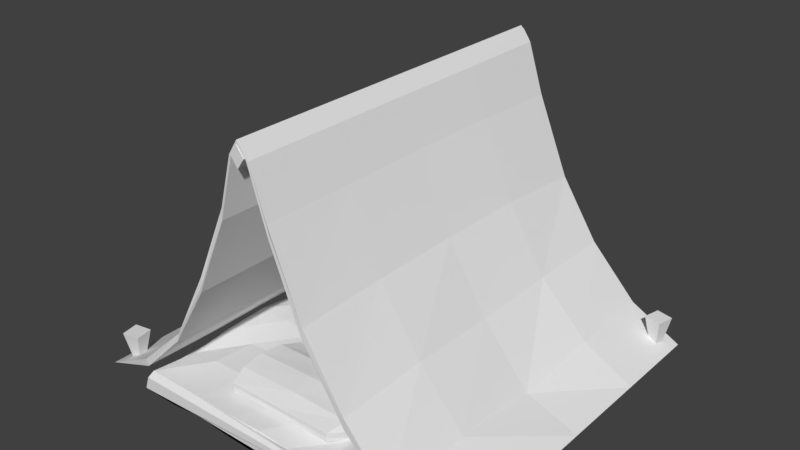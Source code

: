 # Source: prop_tent.blend  (saved by Blender 2.79.0; exported with 4.5.12 LTS)
import bpy
from mathutils import Matrix  # noqa: F401  (used for matrix-valued properties, if any)

bpy.ops.wm.read_factory_settings(use_empty=True)
scene = bpy.context.scene
scene.name = 'Scene'

# ---- collections
col_collection_1 = bpy.data.collections.new('Collection 1'); scene.collection.children.link(col_collection_1)

# ---- materials (node trees are filled in below, after node groups)
mat_tent = bpy.data.materials.new('tent')
mat_tent.alpha_threshold = 0.0
mat_tent.use_transparent_shadow = False
mat_tent.roughness = 0.5

# ---- material node trees

# ---- world
world_world = bpy.data.worlds.new('World'); scene.world = world_world
world_world.color = (0.05088, 0.05088, 0.05088)
world_world.use_sun_shadow = False
world_world.sun_shadow_jitter_overblur = 0.0
world_world.cycles.sampling_method = 'MANUAL'

# ---- meshes
me_cube_016 = bpy.data.meshes.new('Cube.016')
me_cube_016.from_pydata([(-21.37, -0.507, 2.242), (-21.38, -0.7712, 3.503), (-21.3, 52.28, 2.212), (-0.9418, -0.5369, 39.01), (-0.96, -0.5369, 39.75), (-0.9418, 52.45, 39.01), (-0.96, 52.45, 39.75), (-21.48, 26.06, 2.058), (-21.45, 25.98, 3.246), (-8.887, 52.38, 18.44), (-0.9418, 25.96, 39.01), (-0.96, 25.96, 39.75), (-8.799, -0.7741, 18.25), (-8.869, -0.5348, 20.27), (-8.896, 25.96, 20.29), (-8.855, 25.93, 18.29), (-8.922, -0.4292, 19.25), (-21.35, 12.58, 2.072), (-21.51, 39.25, 3.509), (-14.54, 52.55, 8.891), (-0.9418, 39.21, 39.01), (-0.96, 12.71, 39.75), (-4.319, -0.495, 29.09), (-21.19, 39.03, 2.169), (-21.39, 12.71, 3.456), (-21.53, 52.32, 3.245), (-4.319, 52.43, 29.09), (-0.9418, 12.71, 39.01), (-0.96, 39.21, 39.75), (-14.63, -0.5445, 8.883), (-8.764, 12.74, 20.13), (-8.711, 39.32, 20.34), (-4.269, 25.92, 30.95), (-14.63, 26.04, 10.95), (-8.867, 12.69, 18.27), (-9.042, 39.19, 18.27), (-14.61, 25.87, 8.796), (-4.283, 25.96, 29.02), (-14.5, -0.3329, 9.991), (-4.143, 52.29, 30.12), (-14.55, 52.38, 9.978), (-8.976, 52.34, 19.91), (-4.309, -0.4262, 30.68), (-4.193, 39.43, 28.98), (-14.69, 39.07, 9.058), (-14.61, 12.68, 8.871), (-14.76, 39.24, 10.92), (-4.291, 39.21, 31.02), (-4.264, 12.64, 30.88), (-14.59, 12.59, 10.77), (-4.062, 12.78, 29.16), (20.27, -0.5642, 2.305), (19.98, -0.4342, 3.396), (20.09, 52.5, 2.186), (20.17, 52.6, 3.429), (20.14, 26.03, 2.304), (7.684, 52.47, 18.32), (-0.9515, 52.45, 39.74), (-0.9515, -0.5369, 39.74), (7.487, -0.586, 18.35), (7.443, 25.96, 20.28), (7.583, 26.05, 18.51), (-0.9515, 25.96, 39.74), (7.599, 52.57, 19.33), (20.08, 12.54, 2.078), (20.32, 39.29, 3.549), (13.2, 52.41, 8.785), (3.008, -0.4352, 28.95), (20.12, 39.15, 2.262), (20.05, 12.69, 3.441), (2.97, 52.5, 29.03), (13.26, 52.44, 10.84), (13.33, -0.4639, 8.884), (2.988, -0.6147, 31.05), (7.527, 12.53, 20.23), (7.499, 39.14, 20.26), (2.875, 25.89, 31.11), (13.27, 26.0, 10.63), (7.462, 12.59, 18.35), (7.745, 39.12, 18.41), (13.26, 25.93, 8.883), (3.137, 26.01, 29.0), (2.98, -0.4034, 29.98), (7.575, -0.5441, 19.8), (-0.9515, 12.71, 39.74), (-0.9515, 39.21, 39.74), (13.24, 52.34, 9.795), (-28.94, 25.96, -0.4449), (-28.94, 52.45, -0.4449), (2.812, 39.15, 29.02), (13.32, 39.2, 8.847), (13.29, 12.74, 8.877), (13.27, 39.15, 10.82), (2.971, 39.2, 31.01), (2.957, 12.72, 31.03), (13.46, 12.71, 11.09), (3.035, 12.71, 29.1), (13.34, -0.495, 10.47), (2.918, 52.51, 30.58), (-28.94, -0.5369, -0.4449), (27.75, -0.5369, -0.4949), (27.75, 52.45, -0.4949), (27.75, 25.96, -0.4949), (27.75, 12.71, -0.4949), (27.75, 39.21, -0.4949), (-28.94, 12.71, -0.4449), (-28.94, 39.21, -0.4449), (0.2739, -0.5006, 37.7), (-1.973, 25.96, 37.7), (-2.017, 52.39, 37.7), (0.2699, 52.47, 37.7), (-2.326, 25.94, 37.7), (-2.189, 52.38, 37.7), (-2.316, 12.67, 37.7), (0.6925, -0.5745, 37.7), (-2.314, -0.4849, 37.7), (0.5632, -0.4773, 37.7), (0.6771, 12.71, 37.7), (-2.195, 52.38, 37.7), (-1.989, 52.44, 37.7), (0.6811, 39.2, 37.7), (-1.914, 12.74, 37.7), (-1.941, 39.28, 37.7), (-1.989, -0.5218, 37.7), (-2.309, -0.4849, 37.7), (-2.343, 39.21, 37.7), (0.4637, 52.47, 37.7), (0.3184, 25.98, 37.7), (0.2197, 39.19, 37.7), (0.6069, 52.48, 37.7), (0.2958, 12.71, 37.7), (0.6534, 25.93, 37.7), (25.39, 1.168, -0.758), (24.52, 0.3052, 4.24), (25.39, 2.01, -0.758), (24.52, 2.873, 4.24), (26.23, 1.168, -0.758), (27.09, 0.3052, 4.24), (26.23, 2.01, -0.758), (27.09, 2.873, 4.24), (24.96, 49.73, -0.758), (23.92, 49.1, 4.24), (25.16, 50.55, -0.758), (24.53, 51.59, 4.24), (25.78, 49.54, -0.758), (26.41, 48.49, 4.24), (25.98, 50.35, -0.758), (27.02, 50.99, 4.24), (-26.54, 49.34, -0.758), (-26.67, 48.13, 4.24), (-27.07, 49.99, -0.758), (-28.28, 50.12, 4.24), (-25.89, 49.87, -0.758), (-24.67, 49.74, 4.24), (-26.42, 50.52, -0.758), (-26.29, 51.74, 4.24), (-26.93, 1.44, -0.758), (-27.63, 0.4397, 4.24), (-27.08, 2.269, -0.758), (-28.08, 2.969, 4.24), (-26.1, 1.586, -0.758), (-25.1, 0.8859, 4.24), (-26.25, 2.415, -0.758), (-25.55, 3.415, 4.24), (-1.95, 28.06, 1.13), (-1.95, 28.06, 37.93), (-1.95, 30.06, 1.13), (-1.95, 30.06, 37.93), (0.05038, 28.06, 1.13), (0.05038, 28.06, 37.93), (0.05038, 30.06, 1.13), (0.05038, 30.06, 37.93), (-1.95, 29.06, 1.13), (-1.915, 28.09, 19.55), (-1.95, 29.06, 37.93), (-1.863, 29.83, 19.56), (-0.9496, 30.06, 1.13), (-0.9496, 30.06, 37.93), (0.1192, 29.89, 19.49), (0.05038, 29.06, 1.13), (0.05038, 29.06, 37.93), (-0.08123, 28.22, 19.52), (-0.9496, 28.06, 1.13), (-0.9496, 28.06, 37.93), (-0.9496, 29.06, 37.93), (-0.9496, 29.06, 1.13), (-1.064, 28.21, 19.45), (-0.1222, 29.0, 19.65), (-1.044, 30.16, 19.38), (-1.976, 29.08, 19.53), (-1.95, 28.56, 1.13), (-1.953, 27.97, 28.87), (-1.95, 29.56, 37.93), (-1.961, 30.1, 10.31), (-1.45, 30.06, 1.13), (-0.4496, 30.06, 37.93), (0.04722, 29.8, 10.3), (0.05038, 29.56, 1.13), (0.05038, 28.56, 37.93), (0.07284, 28.05, 10.31), (-0.4496, 28.06, 1.13), (-1.45, 28.06, 37.93), (-1.95, 29.56, 1.13), (-1.955, 28.06, 10.33), (-1.95, 28.56, 37.93), (-1.919, 30.03, 28.74), (-0.4496, 30.06, 1.13), (-1.45, 30.06, 37.93), (0.0428, 30.17, 28.69), (0.05038, 28.56, 1.13), (0.05038, 29.56, 37.93), (0.1105, 27.91, 28.59), (-1.45, 28.06, 1.13), (-0.4496, 28.06, 37.93), (-0.9496, 28.56, 37.93), (-0.9496, 29.56, 37.93), (-0.4496, 29.06, 37.93), (-1.45, 29.06, 37.93), (-0.9496, 28.56, 1.13), (-0.9496, 29.56, 1.13), (-1.45, 29.06, 1.13), (-0.4496, 29.06, 1.13), (-1.44, 27.88, 19.45), (-0.3667, 27.99, 19.56), (-1.051, 28.15, 10.38), (-1.038, 27.92, 28.75), (0.1518, 28.64, 19.56), (-0.1664, 29.61, 19.38), (-0.0006009, 29.09, 10.4), (0.1346, 29.05, 28.66), (-0.3079, 29.83, 19.56), (-1.461, 30.03, 19.56), (-0.9431, 30.05, 10.35), (-1.082, 29.93, 28.85), (-1.997, 29.55, 19.59), (-1.837, 28.52, 19.51), (-1.953, 29.05, 10.33), (-2.079, 28.96, 28.71), (-1.804, 28.59, 28.59), (-1.775, 28.67, 10.4), (-1.994, 29.52, 10.27), (-1.426, 30.15, 28.77), (-1.437, 30.03, 10.31), (-0.5744, 29.98, 10.28), (-0.004708, 29.47, 28.67), (0.05, 29.56, 10.33), (0.2511, 28.69, 10.44), (-0.4478, 28.06, 28.73), (-0.3787, 27.9, 10.17), (-1.307, 28.23, 10.36), (-0.4496, 29.56, 1.13), (-1.45, 29.56, 1.13), (-1.45, 28.56, 1.13), (-1.45, 29.56, 37.93), (-0.4496, 29.56, 37.93), (-0.4496, 28.56, 37.93), (-1.45, 28.56, 37.93), (-0.4496, 28.56, 1.13), (-1.311, 27.9, 28.83), (0.1623, 28.54, 28.82), (-0.5621, 30.17, 28.73), (-2.085, 29.51, 28.85), (-0.9612, -0.6204, 39.2), (-0.9612, 53.03, 39.2), (-1.971, -0.6204, 37.77), (-1.971, 53.03, 37.77), (0.06066, -0.6204, 37.79), (0.06066, 53.03, 37.79), (-0.9492, -0.6204, 36.37), (-0.9492, 53.03, 36.37), (-1.466, -0.6204, 38.49), (-0.9569, 26.23, 39.15), (-1.466, 53.03, 38.49), (-1.813, 26.24, 37.87), (-1.46, -0.6204, 37.07), (-1.46, 53.03, 37.07), (-0.8257, 26.13, 36.44), (-0.4443, -0.6204, 37.08), (-0.4443, 53.03, 37.08), (-0.08788, 26.18, 37.77), (-0.4503, -0.6204, 38.49), (-0.4503, 53.03, 38.49), (-0.9552, 53.03, 37.78), (-0.9552, -0.6204, 37.78), (-0.5847, 26.09, 38.47), (-0.5035, 26.38, 37.24), (-1.557, 25.99, 37.07), (-1.487, 26.21, 38.49), (-1.214, -0.6204, 38.84), (-0.9199, 39.81, 39.26), (-1.719, 53.03, 38.13), (-1.998, 12.77, 37.75), (-1.716, -0.6204, 37.42), (-1.205, 53.03, 36.72), (-0.8209, 12.75, 36.55), (-0.6968, -0.6204, 36.72), (-0.1918, 53.03, 37.44), (0.07889, 12.76, 37.78), (-0.1948, -0.6204, 38.14), (-0.7057, 53.03, 38.85), (-1.719, -0.6204, 38.13), (-0.9646, 12.78, 39.2), (-1.214, 53.03, 38.84), (-1.94, 39.62, 37.77), (-1.205, -0.6204, 36.72), (-1.716, 53.03, 37.42), (-1.009, 39.54, 36.3), (-0.1918, -0.6204, 37.44), (-0.6968, 53.03, 36.72), (0.1691, 39.41, 37.86), (-0.7057, -0.6204, 38.85), (-0.1948, 53.03, 38.14), (-0.7027, 53.03, 38.14), (-1.208, 53.03, 37.43), (-0.6998, 53.03, 37.43), (-1.211, 53.03, 38.13), (-0.7027, -0.6204, 38.14), (-1.208, -0.6204, 37.43), (-1.211, -0.6204, 38.13), (-0.6997, -0.6204, 37.43), (-0.6112, 26.08, 38.97), (-0.1147, 26.24, 38.14), (-0.546, 12.86, 38.5), (-0.4228, 39.64, 38.66), (-0.1785, 26.24, 37.31), (-0.8324, 25.98, 36.84), (-0.4834, 12.89, 37.1), (-0.3936, 39.51, 37.03), (-1.014, 26.25, 36.79), (-1.707, 26.24, 37.45), (-1.453, 12.81, 37.07), (-1.46, 39.78, 37.26), (-1.737, 26.29, 38.17), (-1.135, 26.17, 38.79), (-1.465, 12.8, 38.49), (-1.481, 39.59, 38.65), (-1.154, 39.4, 38.72), (-1.179, 12.89, 38.64), (-1.723, 12.7, 38.19), (-1.75, 39.67, 37.34), (-1.692, 12.76, 37.44), (-1.23, 12.72, 36.86), (-0.6803, 39.52, 36.83), (-0.697, 12.79, 36.72), (-0.1545, 12.95, 37.2), (-0.192, 39.61, 38.14), (-0.07719, 12.56, 38.21), (-0.7172, 12.83, 38.63), (-0.9522, -0.6204, 37.08), (-1.463, -0.6204, 37.78), (-0.9582, -0.6204, 38.49), (-1.463, 53.03, 37.78), (-0.9522, 53.03, 37.08), (-0.4473, 53.03, 37.79), (-0.9582, 53.03, 38.49), (-0.4473, -0.6204, 37.79), (-0.5539, 39.75, 38.86), (-0.1259, 39.74, 37.37), (-1.319, 39.6, 36.72), (-1.763, 39.78, 38.26), (-8.932, 2.984, 2.011), (-8.932, 2.984, 3.26), (-8.932, 15.13, 2.012), (-8.932, 15.13, 3.259), (7.174, 2.984, 2.011), (7.174, 2.984, 3.26), (7.174, 15.13, 2.012), (7.174, 15.13, 3.259), (-10.0, 9.054, 1.054), (-8.875, 3.035, 2.635), (-10.0, 9.054, 4.217), (-8.875, 15.07, 2.635), (-0.8787, 15.08, 2.038), (-0.8787, 15.08, 3.233), (7.118, 15.07, 2.635), (8.247, 9.054, 1.054), (8.247, 9.054, 4.217), (7.118, 3.035, 2.635), (-0.8787, 3.03, 2.037), (-0.8787, 3.03, 3.233), (-0.8787, 9.054, 4.5), (-0.8787, 9.054, 0.7705), (-0.8787, 3.127, 2.635), (8.89, 9.054, 2.635), (-0.8787, 14.98, 2.635), (-10.65, 9.054, 2.635), (-9.704, 5.622, 1.307), (-10.09, 5.631, 2.635), (8.33, 5.631, 2.635), (7.946, 5.622, 1.307), (7.946, 5.622, 3.964), (-0.8787, 5.641, 1.124), (-9.704, 5.622, 3.964), (-0.8787, 5.641, 4.147), (-10.1, 12.39, 2.635), (8.347, 12.39, 2.635), (7.955, 12.4, 3.972), (-9.713, 12.4, 3.972), (-9.713, 12.4, 1.299), (-0.8787, 12.38, 4.158), (-0.8787, 12.38, 1.113), (7.955, 12.4, 1.299), (-21.6, -1.13, -0.9892), (-20.97, -1.108, 0.923), (-21.37, 52.68, -0.9892), (-21.63, 52.94, 1.064), (19.51, -1.194, -0.9892), (19.51, -1.167, 0.8853), (19.46, 53.18, -0.9892), (19.31, 53.15, 0.8759), (-20.55, -0.405, 1.8), (-20.79, 52.14, 1.407), (18.38, -0.4959, 1.353), (18.4, 52.57, 1.296), (-20.83, 25.9, 1.127), (-0.8763, 52.52, 1.649), (18.68, 25.91, 1.875), (-0.9577, -0.3681, 1.778), (-0.8258, 25.87, 1.948), (-20.82, 39.07, 1.958), (8.913, 52.16, 1.447), (18.76, 12.62, 1.312), (-10.99, -0.4645, 1.795), (-20.56, 12.56, 1.822), (-11.07, 52.64, 1.695), (18.7, 39.27, 1.328), (8.876, -0.6679, 1.355), (-0.8875, 12.79, 1.75), (-0.8981, 39.14, 1.287), (8.886, 25.88, 1.216), (-10.82, 26.16, 1.201), (-11.01, 39.33, 1.782), (8.785, 39.12, 1.844), (8.615, 13.0, 1.332), (-11.03, 12.88, 1.307), (-20.89, 46.0, 1.805), (13.52, 52.43, 1.935), (18.69, 6.221, 1.916), (-15.61, -0.4207, 1.744), (-20.76, 19.43, 1.991), (-5.834, 52.37, 1.28), (18.71, 32.75, 1.381), (3.809, -0.3239, 1.3), (-0.871, 6.058, 1.98), (-0.8821, 32.73, 1.356), (13.72, 26.15, 1.421), (-6.064, 25.79, 1.76), (-20.86, 32.69, 1.75), (4.096, 52.44, 1.761), (18.57, 19.4, 1.309), (-5.909, -0.5687, 1.798), (-20.48, 6.229, 1.174), (-15.72, 52.45, 1.887), (18.74, 45.58, 1.635), (13.67, -0.5323, 1.322), (-1.125, 19.19, 1.124), (-0.7872, 45.67, 1.705), (3.873, 26.24, 1.388), (-16.01, 26.01, 1.827), (-10.78, 32.81, 1.38), (-10.71, 45.56, 1.756), (-5.837, 39.03, 1.795), (-15.57, 39.06, 1.851), (8.884, 32.48, 1.316), (8.626, 45.82, 1.428), (14.01, 39.23, 1.863), (3.88, 39.05, 1.982), (8.899, 6.145, 1.205), (9.082, 19.17, 1.763), (13.94, 12.67, 1.757), (3.839, 12.56, 1.329), (-10.8, 6.2, 1.96), (-10.8, 19.62, 1.337), (-5.887, 12.58, 1.115), (-15.87, 12.62, 1.366), (-15.91, 19.36, 1.896), (-5.659, 19.17, 1.729), (-5.887, 5.982, 1.774), (3.794, 19.38, 1.36), (13.7, 19.49, 1.728), (13.67, 6.17, 1.924), (4.026, 45.59, 1.875), (13.71, 45.51, 1.197), (13.74, 32.52, 1.242), (-15.84, 45.7, 1.348), (-5.765, 45.96, 1.912), (-6.073, 32.4, 1.301), (-15.5, 32.57, 1.709), (4.098, 32.51, 1.358), (4.074, 6.263, 1.928), (-15.69, 6.157, 2.0), (-21.59, 25.92, -0.9892), (-1.097, 53.17, -0.9892), (19.33, 26.03, -0.9892), (-1.043, -1.337, -0.9892), (-0.7924, 25.72, -0.9892), (-21.16, 12.56, -0.9892), (-10.9, 52.97, -0.9892), (19.47, 39.46, -0.9892), (9.03, -1.03, -0.9892), (-21.57, 39.52, -0.9892), (9.114, 52.71, -0.9892), (19.2, 12.16, -0.9892), (-11.2, -0.8264, -0.9892), (-0.7946, 12.63, -0.9892), (-1.107, 39.5, -0.9892), (-11.33, 25.97, -0.9892), (8.949, 25.83, -0.9892), (9.372, 39.38, -0.9892), (-11.02, 39.31, -0.9892), (-10.97, 12.27, -0.9892), (9.256, 12.53, -0.9892), (-21.06, 5.571, -0.9892), (-16.24, 52.87, -0.9892), (19.1, 45.98, -0.9892), (14.03, -1.21, -0.9892), (-21.03, 32.97, -0.9892), (4.06, 53.1, -0.9892), (18.98, 19.16, -0.9892), (-6.245, -1.173, -0.9892), (-0.9986, 5.801, -0.9892), (-0.9187, 32.76, -0.9892), (-16.28, 26.02, -0.9892), (4.194, 25.92, -0.9892), (-21.1, 19.42, -0.9892), (-5.99, 53.21, -0.9892), (19.33, 32.48, -0.9892), (4.07, -1.37, -0.9892), (-21.57, 46.07, -0.9892), (14.28, 52.94, -0.9892), (19.12, 5.677, -0.9892), (-15.92, -1.225, -0.9892), (-1.253, 19.29, -0.9892), (-1.16, 46.21, -0.9892), (-5.921, 26.09, -0.9892), (14.16, 25.94, -0.9892), (8.886, 32.63, -0.9892), (9.281, 45.98, -0.9892), (3.937, 39.19, -0.9892), (14.26, 39.47, -0.9892), (-10.84, 32.7, -0.9892), (-11.17, 46.26, -0.9892), (-16.15, 39.47, -0.9892), (-6.337, 39.29, -0.9892), (-11.25, 5.88, -0.9892), (-10.9, 19.11, -0.9892), (-16.1, 12.54, -0.9892), (-6.021, 12.38, -0.9892), (9.358, 5.776, -0.9892), (8.859, 19.32, -0.9892), (3.992, 12.58, -0.9892), (14.18, 12.6, -0.9892), (14.2, 19.27, -0.9892), (3.907, 19.12, -0.9892), (3.875, 5.761, -0.9892), (-5.821, 19.18, -0.9892), (-16.08, 19.03, -0.9892), (-16.03, 5.392, -0.9892), (-6.25, 46.27, -0.9892), (-16.02, 46.19, -0.9892), (-16.38, 32.73, -0.9892), (14.43, 46.29, -0.9892), (4.176, 46.2, -0.9892), (4.154, 32.92, -0.9892), (14.23, 32.61, -0.9892), (-6.116, 32.88, -0.9892), (-5.869, 5.885, -0.9892), (14.36, 5.636, -0.9892)], [], [(8, 18, 106, 87), (39, 118, 112), (84, 21, 4, 58), (38, 1, 0), (50, 121, 123, 22), (49, 24, 1, 38), (48, 30, 13, 42), (47, 31, 14, 32), (46, 18, 8, 33), (45, 34, 12, 29), (44, 35, 15, 36), (43, 122, 108, 37), (29, 38, 0), (22, 16, 12), (42, 13, 16), (85, 28, 11, 62), (26, 39, 109, 119), (19, 40, 9), (23, 7, 87, 106), (7, 17, 105, 87), (1, 24, 105, 99), (18, 25, 88, 106), (0, 1, 99), (2, 23, 106, 88), (25, 2, 88), (40, 41, 9), (2, 25, 40), (2, 40, 19), (9, 39, 26), (20, 85, 62, 10), (5, 57, 85, 20), (57, 6, 28, 85), (22, 42, 16), (3, 58, 124, 123), (58, 4, 115, 124), (12, 16, 38, 29), (35, 43, 37, 15), (9, 26, 43, 35), (26, 119, 122, 43), (23, 44, 36, 7), (2, 19, 44, 23), (19, 9, 35, 44), (17, 45, 29, 0), (7, 36, 45, 17), (36, 15, 34, 45), (31, 46, 33, 14), (41, 40, 46, 31), (40, 25, 18, 46), (28, 125, 111, 11), (6, 118, 125, 28), (39, 41, 31, 47), (21, 113, 115, 4), (11, 111, 113, 21), (32, 14, 30, 48), (30, 49, 38, 13), (14, 33, 49, 30), (33, 8, 24, 49), (34, 50, 22, 12), (15, 37, 50, 34), (37, 108, 121, 50), (16, 13, 38), (27, 84, 58, 3), (10, 62, 84, 27), (62, 11, 21, 84), (39, 112, 109), (9, 41, 39), (17, 0, 99, 105), (24, 8, 87, 105), (97, 52, 51), (96, 130, 107, 67), (95, 69, 52, 97), (94, 74, 83, 73), (93, 75, 60, 76), (92, 65, 55, 77), (91, 78, 59, 72), (90, 79, 61, 80), (89, 128, 127, 81), (67, 82, 59), (82, 73, 83), (70, 126, 110), (66, 86, 63, 56), (86, 71, 63), (69, 55, 102, 103), (55, 65, 104, 102), (68, 55, 102, 104), (54, 53, 101), (55, 64, 103, 102), (52, 69, 103, 100), (65, 54, 101, 104), (51, 52, 100), (53, 54, 71, 86), (53, 86, 66), (56, 63, 70), (82, 83, 59), (58, 114, 116), (3, 58, 116, 107), (79, 89, 81, 61), (56, 70, 89, 79), (70, 110, 128, 89), (68, 90, 80, 55), (53, 66, 90, 68), (66, 56, 79, 90), (64, 91, 72, 51), (55, 80, 91, 64), (80, 61, 78, 91), (75, 92, 77, 60), (63, 71, 92, 75), (71, 54, 65, 92), (85, 120, 131, 62), (57, 129, 120, 85), (98, 63, 75, 93), (84, 117, 114, 58), (62, 131, 117, 84), (76, 60, 74, 94), (74, 95, 97, 83), (60, 77, 95, 74), (77, 55, 69, 95), (78, 96, 67, 59), (61, 81, 96, 78), (81, 127, 130, 96), (72, 97, 51), (59, 83, 97, 72), (70, 98, 129, 126), (63, 98, 70), (53, 68, 104, 101), (64, 51, 100, 103), (116, 114, 73, 82), (121, 108, 10, 27), (128, 110, 5, 20), (107, 130, 27, 3), (115, 113, 48, 42), (122, 119, 5, 20), (131, 120, 93, 76), (110, 126, 57, 5), (112, 118, 6, 57), (108, 122, 20, 10), (113, 111, 32, 48), (124, 115, 42), (107, 116, 82, 67), (111, 125, 47, 32), (109, 112, 57, 5), (126, 129, 57), (123, 124, 42, 22), (120, 129, 98, 93), (114, 117, 94, 73), (127, 128, 20, 10), (123, 121, 27, 3), (130, 127, 10, 27), (125, 118, 39, 47), (117, 131, 76, 94), (119, 109, 5), (132, 133, 135, 134), (134, 135, 139, 138), (138, 139, 137, 136), (136, 137, 133, 132), (134, 138, 136, 132), (139, 135, 133, 137), (140, 141, 143, 142), (142, 143, 147, 146), (146, 147, 145, 144), (144, 145, 141, 140), (142, 146, 144, 140), (147, 143, 141, 145), (148, 149, 151, 150), (150, 151, 155, 154), (154, 155, 153, 152), (152, 153, 149, 148), (150, 154, 152, 148), (155, 151, 149, 153), (156, 157, 159, 158), (158, 159, 163, 162), (162, 163, 161, 160), (160, 161, 157, 156), (158, 162, 160, 156), (163, 159, 157, 161), (261, 192, 167, 205), (260, 195, 171, 208), (259, 198, 169, 211), (258, 201, 165, 191), (257, 209, 168, 200), (256, 204, 165, 201), (255, 214, 183, 213), (254, 215, 184, 216), (253, 192, 174, 217), (252, 218, 182, 212), (251, 219, 185, 220), (250, 197, 179, 221), (249, 222, 173, 203), (248, 223, 186, 224), (247, 213, 183, 225), (246, 226, 181, 199), (245, 227, 187, 228), (244, 210, 180, 229), (243, 230, 178, 196), (242, 231, 188, 232), (241, 207, 177, 233), (240, 234, 175, 193), (239, 235, 189, 236), (238, 204, 174, 237), (235, 238, 237, 189), (173, 191, 238, 235), (191, 165, 204, 238), (190, 239, 236, 172), (164, 203, 239, 190), (203, 173, 235, 239), (202, 240, 193, 166), (172, 236, 240, 202), (236, 189, 234, 240), (231, 241, 233, 188), (175, 205, 241, 231), (205, 167, 207, 241), (194, 242, 232, 176), (166, 193, 242, 194), (193, 175, 231, 242), (206, 243, 196, 170), (176, 232, 243, 206), (232, 188, 230, 243), (227, 244, 229, 187), (178, 208, 244, 227), (208, 171, 210, 244), (197, 245, 228, 179), (170, 196, 245, 197), (196, 178, 227, 245), (209, 246, 199, 168), (179, 228, 246, 209), (228, 187, 226, 246), (223, 247, 225, 186), (181, 211, 247, 223), (211, 169, 213, 247), (200, 248, 224, 182), (168, 199, 248, 200), (199, 181, 223, 248), (212, 249, 203, 164), (182, 224, 249, 212), (224, 186, 222, 249), (219, 250, 221, 185), (176, 206, 250, 219), (206, 170, 197, 250), (202, 251, 220, 172), (166, 194, 251, 202), (194, 176, 219, 251), (190, 252, 212, 164), (172, 220, 252, 190), (220, 185, 218, 252), (215, 253, 217, 184), (177, 207, 253, 215), (207, 167, 192, 253), (210, 254, 216, 180), (171, 195, 254, 210), (195, 177, 215, 254), (198, 255, 213, 169), (180, 216, 255, 198), (216, 184, 214, 255), (214, 256, 201, 183), (184, 217, 256, 214), (217, 174, 204, 256), (218, 257, 200, 182), (185, 221, 257, 218), (221, 179, 209, 257), (222, 258, 191, 173), (186, 225, 258, 222), (225, 183, 201, 258), (226, 259, 211, 181), (187, 229, 259, 226), (229, 180, 198, 259), (230, 260, 208, 178), (188, 233, 260, 230), (233, 177, 195, 260), (234, 261, 205, 175), (189, 237, 261, 234), (237, 174, 192, 261), (359, 290, 265, 303), (358, 293, 269, 306), (357, 296, 267, 309), (356, 299, 263, 289), (355, 307, 266, 298), (354, 302, 263, 299), (353, 312, 281, 311), (352, 313, 282, 314), (351, 290, 272, 315), (350, 316, 280, 310), (349, 317, 283, 318), (348, 295, 277, 319), (347, 320, 271, 301), (346, 321, 284, 322), (345, 311, 281, 323), (344, 324, 279, 297), (343, 325, 285, 326), (342, 308, 278, 327), (341, 328, 276, 294), (340, 329, 286, 330), (339, 305, 275, 331), (338, 332, 273, 291), (337, 333, 287, 334), (336, 302, 272, 335), (333, 336, 335, 287), (271, 289, 336, 333), (289, 263, 302, 336), (288, 337, 334, 270), (262, 301, 337, 288), (301, 271, 333, 337), (300, 338, 291, 264), (270, 334, 338, 300), (334, 287, 332, 338), (329, 339, 331, 286), (273, 303, 339, 329), (303, 265, 305, 339), (292, 340, 330, 274), (264, 291, 340, 292), (291, 273, 329, 340), (304, 341, 294, 268), (274, 330, 341, 304), (330, 286, 328, 341), (325, 342, 327, 285), (276, 306, 342, 325), (306, 269, 308, 342), (295, 343, 326, 277), (268, 294, 343, 295), (294, 276, 325, 343), (307, 344, 297, 266), (277, 326, 344, 307), (326, 285, 324, 344), (321, 345, 323, 284), (279, 309, 345, 321), (309, 267, 311, 345), (298, 346, 322, 280), (266, 297, 346, 298), (297, 279, 321, 346), (310, 347, 301, 262), (280, 322, 347, 310), (322, 284, 320, 347), (317, 348, 319, 283), (274, 304, 348, 317), (304, 268, 295, 348), (300, 349, 318, 270), (264, 292, 349, 300), (292, 274, 317, 349), (288, 350, 310, 262), (270, 318, 350, 288), (318, 283, 316, 350), (313, 351, 315, 282), (275, 305, 351, 313), (305, 265, 290, 351), (308, 352, 314, 278), (269, 293, 352, 308), (293, 275, 313, 352), (296, 353, 311, 267), (278, 314, 353, 296), (314, 282, 312, 353), (312, 354, 299, 281), (282, 315, 354, 312), (315, 272, 302, 354), (316, 355, 298, 280), (283, 319, 355, 316), (319, 277, 307, 355), (320, 356, 289, 271), (284, 323, 356, 320), (323, 281, 299, 356), (324, 357, 309, 279), (285, 327, 357, 324), (327, 278, 296, 357), (328, 358, 306, 276), (286, 331, 358, 328), (331, 275, 293, 358), (332, 359, 303, 273), (287, 335, 359, 332), (335, 272, 290, 359), (385, 370, 397, 394), (384, 373, 367, 374), (383, 376, 390, 388), (382, 379, 361, 369), (381, 375, 389, 391), (380, 370, 392, 393), (376, 380, 393, 390), (367, 373, 399, 396), (373, 363, 397, 399), (368, 381, 391, 386), (362, 372, 400, 398), (372, 366, 401, 400), (378, 382, 369, 360), (364, 377, 382, 378), (377, 365, 379, 382), (375, 383, 388, 389), (366, 374, 395, 401), (374, 367, 396, 395), (372, 384, 374, 366), (362, 371, 384, 372), (371, 363, 373, 384), (368, 385, 394, 398), (360, 369, 387, 386), (369, 361, 392, 387), (389, 388, 377, 364), (386, 387, 385, 368), (388, 390, 365, 377), (386, 391, 378, 360), (390, 393, 379, 365), (387, 392, 370, 385), (393, 392, 361, 379), (391, 389, 364, 378), (399, 397, 370, 380), (395, 396, 376, 383), (401, 395, 383, 375), (398, 400, 381, 368), (394, 397, 363, 371), (396, 399, 380, 376), (398, 394, 371, 362), (400, 401, 375, 381), (402, 403, 405, 404, 528, 500, 516, 491, 524, 496, 512), (404, 405, 409, 408, 529, 501, 517, 492, 525, 497, 513), (408, 409, 407, 406, 530, 502, 518, 493, 526, 498, 514), (406, 407, 403, 402, 531, 503, 519, 494, 527, 499, 515), (567, 530, 406, 515), (409, 405, 411, 452, 424, 440, 415, 448, 420, 436, 413), (490, 451, 410, 438), (407, 409, 413, 453, 425, 441, 416, 449, 421, 437, 412), (405, 403, 410, 451, 423, 439, 414, 447, 419, 435, 411), (403, 407, 412, 454, 426, 442, 417, 450, 422, 438, 410), (489, 443, 417, 442), (488, 444, 418, 457), (487, 447, 414, 458), (486, 459, 430, 446), (485, 460, 431, 461), (484, 435, 419, 462), (483, 463, 429, 445), (482, 464, 432, 465), (481, 456, 428, 466), (480, 467, 426, 454), (479, 468, 433, 469), (478, 455, 427, 470), (477, 471, 422, 450), (476, 472, 434, 473), (475, 439, 423, 474), (472, 475, 474, 434), (430, 458, 475, 472), (458, 414, 439, 475), (455, 476, 473, 427), (418, 446, 476, 455), (446, 430, 472, 476), (443, 477, 450, 417), (427, 473, 477, 443), (473, 434, 471, 477), (468, 478, 470, 433), (429, 457, 478, 468), (457, 418, 455, 478), (449, 479, 469, 421), (416, 445, 479, 449), (445, 429, 468, 479), (437, 480, 454, 412), (421, 469, 480, 437), (469, 433, 467, 480), (464, 481, 466, 432), (420, 448, 481, 464), (448, 415, 456, 481), (453, 482, 465, 425), (413, 436, 482, 453), (436, 420, 464, 482), (441, 483, 445, 416), (425, 465, 483, 441), (465, 432, 463, 483), (460, 484, 462, 431), (424, 452, 484, 460), (452, 411, 435, 484), (456, 485, 461, 428), (415, 440, 485, 456), (440, 424, 460, 485), (444, 486, 446, 418), (428, 461, 486, 444), (461, 431, 459, 486), (459, 487, 458, 430), (431, 462, 487, 459), (462, 419, 447, 487), (463, 488, 457, 429), (432, 466, 488, 463), (466, 428, 444, 488), (467, 489, 442, 426), (433, 470, 489, 467), (470, 427, 443, 489), (471, 490, 438, 422), (434, 474, 490, 471), (474, 423, 451, 490), (566, 520, 494, 519), (565, 521, 495, 534), (564, 526, 493, 535), (563, 536, 507, 523), (562, 537, 508, 538), (561, 514, 498, 539), (560, 540, 506, 522), (559, 541, 509, 542), (558, 533, 505, 543), (557, 544, 503, 531), (556, 545, 510, 546), (555, 532, 504, 547), (554, 548, 499, 527), (553, 549, 511, 550), (552, 518, 502, 551), (549, 552, 551, 511), (507, 535, 552, 549), (535, 493, 518, 552), (532, 553, 550, 504), (495, 523, 553, 532), (523, 507, 549, 553), (520, 554, 527, 494), (504, 550, 554, 520), (550, 511, 548, 554), (545, 555, 547, 510), (506, 534, 555, 545), (534, 495, 532, 555), (524, 556, 546, 496), (491, 522, 556, 524), (522, 506, 545, 556), (512, 557, 531, 402), (496, 546, 557, 512), (546, 510, 544, 557), (541, 558, 543, 509), (497, 525, 558, 541), (525, 492, 533, 558), (528, 559, 542, 500), (404, 513, 559, 528), (513, 497, 541, 559), (516, 560, 522, 491), (500, 542, 560, 516), (542, 509, 540, 560), (537, 561, 539, 508), (501, 529, 561, 537), (529, 408, 514, 561), (533, 562, 538, 505), (492, 517, 562, 533), (517, 501, 537, 562), (521, 563, 523, 495), (505, 538, 563, 521), (538, 508, 536, 563), (536, 564, 535, 507), (508, 539, 564, 536), (539, 498, 526, 564), (540, 565, 534, 506), (509, 543, 565, 540), (543, 505, 521, 565), (544, 566, 519, 503), (510, 547, 566, 544), (547, 504, 520, 566), (548, 567, 515, 499), (511, 551, 567, 548), (551, 502, 530, 567)])
_uv = me_cube_016.uv_layers.new(name='UVMap')
_uv.uv.foreach_set('vector', [0.2823, 0.8858, 0.2828, 0.9392, 0.2523, 0.9391, 0.2523, 0.8857, 0.6256, 0.9364, 0.6333, 0.9624, 0.632, 0.9607, 0.4392, 0.7243, 0.4428, 0.7243, 0.4428, 0.7777, 0.4392, 0.7777, 0.6333, 0.7019, 0.6414, 0.739, 0.6387, 0.7432, 0.5816, 0.9388, 0.6022, 0.939, 0.6019, 0.9924, 0.5806, 0.9923, 0.3206, 0.8318, 0.283, 0.8323, 0.2831, 0.7779, 0.3188, 0.7797, 0.4015, 0.8319, 0.361, 0.8324, 0.3611, 0.7789, 0.4008, 0.7793, 0.4018, 0.9391, 0.3617, 0.9395, 0.3611, 0.8857, 0.4016, 0.8855, 0.3205, 0.9392, 0.2828, 0.9392, 0.2823, 0.8858, 0.321, 0.886, 0.5073, 0.9392, 0.5444, 0.9391, 0.5446, 0.9934, 0.5072, 0.9925, 0.5074, 0.8328, 0.5439, 0.8323, 0.5445, 0.8857, 0.5071, 0.886, 0.5808, 0.8314, 0.6021, 0.832, 0.6019, 0.8857, 0.5806, 0.8857, 0.6314, 0.7059, 0.6333, 0.7019, 0.6387, 0.7432, 0.6413, 0.6151, 0.6352, 0.6584, 0.6327, 0.6615, 0.6446, 0.6097, 0.6371, 0.6548, 0.6352, 0.6584, 0.4392, 0.6175, 0.4428, 0.6175, 0.4428, 0.6709, 0.4392, 0.6709, 0.624, 0.9325, 0.6256, 0.9364, 0.6316, 0.9612, 0.6313, 0.961, 0.6139, 0.8419, 0.6162, 0.8456, 0.6161, 0.8866, 0.4728, 0.8329, 0.4716, 0.8852, 0.4428, 0.8856, 0.4428, 0.8322, 0.4716, 0.8852, 0.4721, 0.9396, 0.4428, 0.939, 0.4428, 0.8856, 0.2831, 0.7779, 0.283, 0.8323, 0.2523, 0.8323, 0.2523, 0.7788, 0.2828, 0.9392, 0.282, 0.9919, 0.2523, 0.9925, 0.2523, 0.9391, 0.6387, 0.7432, 0.6414, 0.739, 0.6569, 0.7692, 0.4725, 0.7795, 0.4728, 0.8329, 0.4428, 0.8322, 0.4428, 0.7788, 0.624, 0.8074, 0.6212, 0.8044, 0.6396, 0.7784, 0.6162, 0.8456, 0.6195, 0.8913, 0.6161, 0.8866, 0.6212, 0.8044, 0.624, 0.8074, 0.6162, 0.8456, 0.6212, 0.8044, 0.6162, 0.8456, 0.6139, 0.8419, 0.6161, 0.8866, 0.6256, 0.9364, 0.624, 0.9325, 0.4359, 0.6175, 0.4392, 0.6175, 0.4392, 0.6709, 0.4359, 0.6709, 0.4359, 0.5641, 0.4392, 0.5641, 0.4392, 0.6175, 0.4359, 0.6175, 0.4392, 0.5641, 0.4428, 0.5641, 0.4428, 0.6175, 0.4392, 0.6175, 0.6413, 0.6151, 0.6446, 0.6097, 0.6352, 0.6584, 0.6527, 0.5706, 0.6544, 0.567, 0.6498, 0.5871, 0.6486, 0.5866, 0.6544, 0.567, 0.6569, 0.5639, 0.6511, 0.5854, 0.6498, 0.5871, 0.6327, 0.6615, 0.6352, 0.6584, 0.6333, 0.7019, 0.6314, 0.7059, 0.5439, 0.8323, 0.5808, 0.8314, 0.5806, 0.8857, 0.5445, 0.8857, 0.5447, 0.7791, 0.5806, 0.779, 0.5808, 0.8314, 0.5439, 0.8323, 0.5806, 0.779, 0.6019, 0.7789, 0.6021, 0.832, 0.5808, 0.8314, 0.4728, 0.8329, 0.5074, 0.8328, 0.5071, 0.886, 0.4716, 0.8852, 0.4725, 0.7795, 0.5075, 0.7784, 0.5074, 0.8328, 0.4728, 0.8329, 0.5075, 0.7784, 0.5447, 0.7791, 0.5439, 0.8323, 0.5074, 0.8328, 0.4721, 0.9396, 0.5073, 0.9392, 0.5072, 0.9925, 0.4724, 0.9923, 0.4716, 0.8852, 0.5071, 0.886, 0.5073, 0.9392, 0.4721, 0.9396, 0.5071, 0.886, 0.5445, 0.8857, 0.5444, 0.9391, 0.5073, 0.9392, 0.3617, 0.9395, 0.3205, 0.9392, 0.321, 0.886, 0.3611, 0.8857, 0.3598, 0.992, 0.3186, 0.9922, 0.3205, 0.9392, 0.3617, 0.9395, 0.3186, 0.9922, 0.282, 0.9919, 0.2828, 0.9392, 0.3205, 0.9392, 0.4402, 0.939, 0.4217, 0.939, 0.4217, 0.8856, 0.4402, 0.8856, 0.4402, 0.9924, 0.422, 0.9921, 0.4217, 0.939, 0.4402, 0.939, 0.3998, 0.9918, 0.3598, 0.992, 0.3617, 0.9395, 0.4018, 0.9391, 0.4402, 0.8322, 0.4217, 0.8321, 0.4217, 0.779, 0.4402, 0.7788, 0.4402, 0.8856, 0.4217, 0.8856, 0.4217, 0.8321, 0.4402, 0.8322, 0.4016, 0.8855, 0.3611, 0.8857, 0.361, 0.8324, 0.4015, 0.8319, 0.361, 0.8324, 0.3206, 0.8318, 0.3188, 0.7797, 0.3611, 0.7789, 0.3611, 0.8857, 0.321, 0.886, 0.3206, 0.8318, 0.361, 0.8324, 0.321, 0.886, 0.2823, 0.8858, 0.283, 0.8323, 0.3206, 0.8318, 0.5444, 0.9391, 0.5816, 0.9388, 0.5806, 0.9923, 0.5446, 0.9934, 0.5445, 0.8857, 0.5806, 0.8857, 0.5816, 0.9388, 0.5444, 0.9391, 0.5806, 0.8857, 0.6019, 0.8857, 0.6022, 0.939, 0.5816, 0.9388, 0.6352, 0.6584, 0.6371, 0.6548, 0.6333, 0.7019, 0.4359, 0.7243, 0.4392, 0.7243, 0.4392, 0.7777, 0.4359, 0.7777, 0.4359, 0.6709, 0.4392, 0.6709, 0.4392, 0.7243, 0.4359, 0.7243, 0.4392, 0.6709, 0.4428, 0.6709, 0.4428, 0.7243, 0.4392, 0.7243, 0.6256, 0.9364, 0.632, 0.9607, 0.6316, 0.9612, 0.6161, 0.8866, 0.6195, 0.8913, 0.6256, 0.9364, 0.4721, 0.9396, 0.4724, 0.9923, 0.4428, 0.9924, 0.4428, 0.939, 0.283, 0.8323, 0.2823, 0.8858, 0.2523, 0.8857, 0.2523, 0.8323, 0.6603, 0.697, 0.6659, 0.7356, 0.6645, 0.7398, 0.3929, 0.7243, 0.4204, 0.7243, 0.4204, 0.7776, 0.3924, 0.7773, 0.5071, 0.6176, 0.4699, 0.6175, 0.4698, 0.5646, 0.5053, 0.5644, 0.5922, 0.6176, 0.5482, 0.6169, 0.5467, 0.5642, 0.5922, 0.5639, 0.5921, 0.7244, 0.5483, 0.7242, 0.5485, 0.671, 0.5926, 0.6707, 0.5066, 0.7242, 0.4697, 0.7248, 0.4659, 0.6713, 0.506, 0.6712, 0.3073, 0.7242, 0.349, 0.7248, 0.349, 0.7779, 0.3073, 0.7774, 0.3072, 0.6175, 0.3488, 0.6179, 0.3494, 0.6705, 0.3074, 0.671, 0.3929, 0.6177, 0.4205, 0.6176, 0.4203, 0.6708, 0.3924, 0.6707, 0.6675, 0.612, 0.6696, 0.6085, 0.6588, 0.6574, 0.6696, 0.6085, 0.6719, 0.6049, 0.6622, 0.6528, 0.6509, 0.9331, 0.6591, 0.9609, 0.6584, 0.9617, 0.6396, 0.8424, 0.6418, 0.8457, 0.6446, 0.8902, 0.6427, 0.8867, 0.6418, 0.8457, 0.6441, 0.8491, 0.6446, 0.8902, 0.4699, 0.6175, 0.4659, 0.6713, 0.4428, 0.671, 0.4428, 0.6176, 0.4659, 0.6713, 0.4697, 0.7248, 0.4428, 0.7244, 0.4428, 0.671, 0.2738, 0.6177, 0.2739, 0.6706, 0.2523, 0.6709, 0.2523, 0.6175, 0.6499, 0.8087, 0.647, 0.8048, 0.6651, 0.7784, 0.2739, 0.6706, 0.2733, 0.725, 0.2523, 0.7243, 0.2523, 0.6709, 0.4698, 0.5646, 0.4699, 0.6175, 0.4428, 0.6176, 0.4428, 0.5642, 0.4697, 0.7248, 0.4696, 0.7784, 0.4428, 0.7778, 0.4428, 0.7244, 0.6645, 0.7398, 0.6659, 0.7356, 0.6818, 0.7662, 0.647, 0.8048, 0.6499, 0.8087, 0.6441, 0.8491, 0.6418, 0.8457, 0.647, 0.8048, 0.6418, 0.8457, 0.6396, 0.8424, 0.6427, 0.8867, 0.6446, 0.8902, 0.6509, 0.9331, 0.6696, 0.6085, 0.6622, 0.6528, 0.6588, 0.6574, 0.6818, 0.5639, 0.677, 0.5837, 0.6763, 0.5838, 0.6793, 0.567, 0.6818, 0.5639, 0.6763, 0.5838, 0.6751, 0.583, 0.3488, 0.6179, 0.3929, 0.6177, 0.3924, 0.6707, 0.3494, 0.6705, 0.3486, 0.564, 0.3927, 0.5639, 0.3929, 0.6177, 0.3488, 0.6179, 0.3927, 0.5639, 0.4204, 0.564, 0.4205, 0.6176, 0.3929, 0.6177, 0.2738, 0.6177, 0.3072, 0.6175, 0.3074, 0.671, 0.2739, 0.6706, 0.2736, 0.5639, 0.3072, 0.5643, 0.3072, 0.6175, 0.2738, 0.6177, 0.3072, 0.5643, 0.3486, 0.564, 0.3488, 0.6179, 0.3072, 0.6175, 0.2733, 0.725, 0.3073, 0.7242, 0.3073, 0.7774, 0.2737, 0.7778, 0.2739, 0.6706, 0.3074, 0.671, 0.3073, 0.7242, 0.2733, 0.725, 0.3074, 0.671, 0.3494, 0.6705, 0.349, 0.7248, 0.3073, 0.7242, 0.5483, 0.7242, 0.5066, 0.7242, 0.506, 0.6712, 0.5485, 0.671, 0.5451, 0.7783, 0.5067, 0.7778, 0.5066, 0.7242, 0.5483, 0.7242, 0.5067, 0.7778, 0.4696, 0.7784, 0.4697, 0.7248, 0.5066, 0.7242, 0.6314, 0.7244, 0.6125, 0.7244, 0.6126, 0.6709, 0.6314, 0.671, 0.6314, 0.7778, 0.6125, 0.7779, 0.6125, 0.7244, 0.6314, 0.7244, 0.5908, 0.778, 0.5451, 0.7783, 0.5483, 0.7242, 0.5921, 0.7244, 0.6314, 0.6176, 0.6125, 0.6176, 0.6125, 0.5641, 0.6314, 0.5642, 0.6314, 0.671, 0.6126, 0.6709, 0.6125, 0.6176, 0.6314, 0.6176, 0.5926, 0.6707, 0.5485, 0.671, 0.5482, 0.6169, 0.5922, 0.6176, 0.5482, 0.6169, 0.5071, 0.6176, 0.5053, 0.5644, 0.5467, 0.5642, 0.5485, 0.671, 0.506, 0.6712, 0.5071, 0.6176, 0.5482, 0.6169, 0.506, 0.6712, 0.4659, 0.6713, 0.4699, 0.6175, 0.5071, 0.6176, 0.349, 0.7248, 0.3929, 0.7243, 0.3924, 0.7773, 0.349, 0.7779, 0.3494, 0.6705, 0.3924, 0.6707, 0.3929, 0.7243, 0.349, 0.7248, 0.3924, 0.6707, 0.4203, 0.6708, 0.4204, 0.7243, 0.3929, 0.7243, 0.6569, 0.7022, 0.6603, 0.697, 0.6645, 0.7398, 0.6588, 0.6574, 0.6622, 0.6528, 0.6603, 0.697, 0.6569, 0.7022, 0.6509, 0.9331, 0.654, 0.9383, 0.6599, 0.961, 0.6591, 0.9609, 0.6446, 0.8902, 0.654, 0.9383, 0.6509, 0.9331, 0.2736, 0.5639, 0.2738, 0.6177, 0.2523, 0.6175, 0.2523, 0.5641, 0.2733, 0.725, 0.2737, 0.7778, 0.2523, 0.7777, 0.2523, 0.7243, 0.6763, 0.5838, 0.677, 0.5837, 0.6719, 0.6049, 0.6696, 0.6085, 0.6022, 0.939, 0.6019, 0.8857, 0.6139, 0.8857, 0.6139, 0.9391, 0.4205, 0.6176, 0.4204, 0.564, 0.4359, 0.5641, 0.4359, 0.6175, 0.4204, 0.7776, 0.4204, 0.7243, 0.4359, 0.7243, 0.4359, 0.7777, 0.4217, 0.779, 0.4217, 0.8321, 0.4015, 0.8319, 0.4008, 0.7793, 0.6021, 0.832, 0.6019, 0.7789, 0.6139, 0.7789, 0.6139, 0.8323, 0.6126, 0.6709, 0.6125, 0.7244, 0.5921, 0.7244, 0.5926, 0.6707, 0.6584, 0.9617, 0.6591, 0.9609, 0.6651, 0.9808, 0.6626, 0.9777, 0.632, 0.9607, 0.6333, 0.9624, 0.6396, 0.9837, 0.6371, 0.9806, 0.6019, 0.8857, 0.6021, 0.832, 0.6139, 0.8323, 0.6139, 0.8857, 0.4217, 0.8321, 0.4217, 0.8856, 0.4016, 0.8855, 0.4015, 0.8319, 0.6498, 0.5871, 0.6511, 0.5854, 0.6446, 0.6097, 0.6751, 0.583, 0.6763, 0.5838, 0.6696, 0.6085, 0.6675, 0.612, 0.4217, 0.8856, 0.4217, 0.939, 0.4018, 0.9391, 0.4016, 0.8855, 0.6316, 0.9612, 0.632, 0.9607, 0.6371, 0.9806, 0.6354, 0.977, 0.6591, 0.9609, 0.6599, 0.961, 0.6651, 0.9808, 0.6486, 0.5866, 0.6498, 0.5871, 0.6446, 0.6097, 0.6413, 0.6151, 0.6125, 0.7244, 0.6125, 0.7779, 0.5908, 0.778, 0.5921, 0.7244, 0.6125, 0.5641, 0.6125, 0.6176, 0.5922, 0.6176, 0.5922, 0.5639, 0.4203, 0.6708, 0.4205, 0.6176, 0.4359, 0.6175, 0.4359, 0.6709, 0.6019, 0.9924, 0.6022, 0.939, 0.6139, 0.9391, 0.6139, 0.9925, 0.4204, 0.7243, 0.4203, 0.6708, 0.4359, 0.6709, 0.4359, 0.7243, 0.4217, 0.939, 0.422, 0.9921, 0.3998, 0.9918, 0.4018, 0.9391, 0.6125, 0.6176, 0.6126, 0.6709, 0.5926, 0.6707, 0.5922, 0.6176, 0.6313, 0.961, 0.6316, 0.9612, 0.6354, 0.977, 0.08343, 0.3491, 0.121, 0.6797, 0.01032, 0.6797, 0.04714, 0.3491, 0.1921, 0.006201, 0.2261, 0.3367, 0.1259, 0.3367, 0.1593, 0.006201, 0.1944, 0.3507, 0.232, 0.6812, 0.1213, 0.6812, 0.1581, 0.3507, 0.1941, 0.3491, 0.2317, 0.6797, 0.121, 0.6797, 0.1578, 0.3491, 0.1161, 0.919, 0.1161, 0.8641, 0.1641, 0.8641, 0.1641, 0.919, 0.1797, 0.9386, 0.2324, 0.9389, 0.2321, 0.985, 0.1794, 0.9847, 0.1927, 0.3491, 0.2296, 0.6796, 0.1257, 0.6796, 0.1586, 0.3491, 0.08882, 0.3491, 0.1257, 0.6796, 0.02187, 0.6796, 0.05478, 0.3491, 0.09037, 0.004651, 0.1238, 0.3351, 0.02977, 0.3351, 0.05956, 0.004651, 0.1844, 0.004651, 0.2177, 0.3351, 0.1238, 0.3351, 0.1535, 0.004651, 0.02015, 0.8641, 0.06812, 0.8641, 0.06812, 0.919, 0.02015, 0.919, 0.1271, 0.9383, 0.1797, 0.9386, 0.1794, 0.9847, 0.1268, 0.9844, 0.08663, 0.3464, 0.1151, 0.6767, 0.01799, 0.6767, 0.05479, 0.3464, 0.09392, 0.351, 0.1224, 0.6813, 0.02528, 0.6813, 0.06208, 0.351, 0.1911, 0.351, 0.2195, 0.6813, 0.1224, 0.6813, 0.1592, 0.351, 0.1972, 0.3463, 0.2257, 0.6766, 0.1286, 0.6766, 0.1654, 0.3463, 0.1832, 0.9144, 0.1832, 0.8595, 0.2311, 0.8595, 0.2311, 0.9144, 0.02175, 0.9378, 0.0744, 0.938, 0.07415, 0.9841, 0.0215, 0.9838, 0.1548, 0.3367, 0.1208, 0.006201, 0.2221, 0.006201, 0.188, 0.3367, 0.05356, 0.3367, 0.01957, 0.006201, 0.1208, 0.006201, 0.08676, 0.3367, 0.08376, 0.3507, 0.1213, 0.6812, 0.009424, 0.6812, 0.04708, 0.3507, 0.09196, 0.006201, 0.1259, 0.3367, 0.02468, 0.3367, 0.05876, 0.006201, 0.1161, 0.8641, 0.1161, 0.919, 0.06812, 0.919, 0.06812, 0.8641, 0.1271, 0.9383, 0.1268, 0.9844, 0.07415, 0.9841, 0.0744, 0.938, 0.1632, 0.2002, 0.1605, 0.368, 0.1321, 0.368, 0.1337, 0.2005, 0.0412, 0.7472, 0.03619, 0.9937, 0.01325, 0.9937, 0.01345, 0.7461, 0.09697, 0.1944, 0.1034, 0.03133, 0.1318, 0.03153, 0.133, 0.1979, 0.006215, 0.2523, 0.01243, 0.008575, 0.03536, 0.008575, 0.0356, 0.2513, 0.1034, 0.3736, 0.1034, 0.3664, 0.1318, 0.3664, 0.1319, 0.3736, 0.1043, 0.009665, 0.1046, 0.002443, 0.133, 0.002646, 0.1327, 0.009867, 0.1037, 0.02411, 0.104, 0.01689, 0.1324, 0.01709, 0.1321, 0.02431, 0.04678, 0.0237, 0.04708, 0.01648, 0.07553, 0.01668, 0.07523, 0.02391, 0.04739, 0.00926, 0.04769, 0.002038, 0.07614, 0.002241, 0.07584, 0.009462, 0.1035, 0.3879, 0.1035, 0.3808, 0.1319, 0.3807, 0.132, 0.3879, 0.04664, 0.388, 0.04658, 0.3808, 0.07504, 0.3808, 0.07509, 0.388, 0.04653, 0.3736, 0.04648, 0.3665, 0.07493, 0.3664, 0.07499, 0.3736, 0.005743, 0.7466, 0.01217, 0.5034, 0.03373, 0.5006, 0.0356, 0.7475, 0.1274, 0.7517, 0.1268, 0.5004, 0.1586, 0.5032, 0.158, 0.7462, 0.1305, 0.2548, 0.1305, 0.008575, 0.1535, 0.008575, 0.1577, 0.2543, 0.1713, 0.1424, 0.1817, 0.009598, 0.1895, 0.007677, 0.1895, 0.1426, 0.1309, 0.1413, 0.1366, 0.008005, 0.165, 0.004883, 0.153, 0.1399, 0.08733, 0.1413, 0.07796, 0.2763, 0.05478, 0.2759, 0.0674, 0.1425, 0.04137, 0.2535, 0.02929, 0.502, 0.009707, 0.4999, 0.01282, 0.2541, 0.08095, 0.2542, 0.08223, 0.5019, 0.06311, 0.4972, 0.0583, 0.2552, 0.08081, 0.7484, 0.08205, 0.9937, 0.05912, 0.9937, 0.065, 0.7504, 0.2008, 0.001836, 0.2008, 0.1721, 0.1845, 0.1733, 0.1679, 0.003183, 0.01267, 0.2797, 0.007345, 0.1435, 0.03322, 0.1416, 0.03058, 0.2787, 0.2157, 0.1993, 0.2174, 0.368, 0.189, 0.368, 0.1947, 0.1979, 0.007345, 0.1435, 0.01226, 0.008878, 0.02947, 0.003925, 0.03322, 0.1416, 0.2256, 0.2771, 0.2295, 0.4154, 0.2011, 0.4128, 0.2056, 0.2773, 0.133, 0.1672, 0.1395, 0.001836, 0.1679, 0.001879, 0.1679, 0.1744, 0.2063, 0.00246, 0.2, 0.1424, 0.1895, 0.1419, 0.1905, 0.004883, 0.2295, 0.002498, 0.2282, 0.1394, 0.2, 0.1424, 0.2063, 0.00246, 0.2282, 0.1394, 0.2256, 0.2771, 0.2056, 0.2773, 0.2, 0.1424, 0.05239, 0.4157, 0.05238, 0.2793, 0.07917, 0.279, 0.0756, 0.4157, 0.02919, 0.4156, 0.03058, 0.2787, 0.05238, 0.2793, 0.05239, 0.4157, 0.03058, 0.2787, 0.03322, 0.1416, 0.05517, 0.1405, 0.05238, 0.2793, 0.08223, 0.5019, 0.08081, 0.7484, 0.065, 0.7504, 0.06311, 0.4972, 0.1006, 0.5019, 0.1034, 0.7474, 0.08081, 0.7484, 0.08223, 0.5019, 0.1034, 0.7474, 0.105, 0.9937, 0.08205, 0.9937, 0.08081, 0.7484, 0.08136, 0.00858, 0.08095, 0.2542, 0.0583, 0.2552, 0.05843, 0.008586, 0.1043, 0.008575, 0.105, 0.2544, 0.08095, 0.2542, 0.08136, 0.00858, 0.105, 0.2544, 0.1006, 0.5019, 0.08223, 0.5019, 0.08095, 0.2542, 0.03549, 0.008591, 0.04137, 0.2535, 0.01282, 0.2541, 0.01256, 0.008597, 0.05843, 0.008586, 0.0583, 0.2552, 0.04137, 0.2535, 0.03549, 0.008591, 0.0583, 0.2552, 0.06311, 0.4972, 0.02929, 0.502, 0.04137, 0.2535, 0.1073, 0.004883, 0.08733, 0.1413, 0.0674, 0.1425, 0.07877, 0.008878, 0.1196, 0.009943, 0.1196, 0.1426, 0.08733, 0.1413, 0.1073, 0.004883, 0.1196, 0.1426, 0.1011, 0.2766, 0.07796, 0.2763, 0.08733, 0.1413, 0.123, 0.2742, 0.1309, 0.1413, 0.153, 0.1399, 0.1461, 0.2744, 0.01802, 0.3665, 0.03212, 0.2033, 0.04593, 0.2028, 0.04648, 0.3665, 0.1196, 0.1415, 0.1237, 0.009737, 0.1366, 0.008005, 0.1309, 0.1413, 0.1034, 0.3664, 0.09546, 0.1979, 0.1321, 0.2028, 0.1318, 0.3664, 0.07493, 0.3664, 0.07292, 0.2022, 0.09546, 0.1979, 0.1034, 0.3664, 0.153, 0.1399, 0.165, 0.004883, 0.1817, 0.009598, 0.1713, 0.1424, 0.1268, 0.5004, 0.1305, 0.2548, 0.1577, 0.2543, 0.1586, 0.5032, 0.1135, 0.5016, 0.105, 0.2586, 0.1305, 0.2548, 0.1268, 0.5004, 0.105, 0.2586, 0.1076, 0.008575, 0.1305, 0.008575, 0.1305, 0.2548, 0.1305, 0.9937, 0.1274, 0.7517, 0.158, 0.7462, 0.1535, 0.9937, 0.1076, 0.9937, 0.1066, 0.748, 0.1274, 0.7517, 0.1305, 0.9937, 0.1066, 0.748, 0.1135, 0.5016, 0.1268, 0.5004, 0.1274, 0.7517, 0.01242, 0.9937, 0.005743, 0.7466, 0.0356, 0.7475, 0.03536, 0.9937, 0.1535, 0.9937, 0.158, 0.7462, 0.005743, 0.7466, 0.01242, 0.9937, 0.158, 0.7462, 0.1586, 0.5032, 0.01217, 0.5034, 0.005743, 0.7466, 0.04658, 0.3808, 0.04653, 0.3736, 0.07499, 0.3736, 0.07504, 0.3808, 0.01813, 0.3808, 0.01808, 0.3737, 0.04653, 0.3736, 0.04658, 0.3808, 0.01808, 0.3737, 0.01802, 0.3665, 0.04648, 0.3665, 0.04653, 0.3736, 0.04669, 0.3952, 0.04664, 0.388, 0.07509, 0.388, 0.07515, 0.3951, 0.01824, 0.3952, 0.01818, 0.388, 0.04664, 0.388, 0.04669, 0.3952, 0.01818, 0.388, 0.01813, 0.3808, 0.04658, 0.3808, 0.04664, 0.388, 0.1036, 0.3951, 0.1035, 0.3879, 0.132, 0.3879, 0.1321, 0.3951, 0.07515, 0.3951, 0.07509, 0.388, 0.1035, 0.3879, 0.1036, 0.3951, 0.07509, 0.388, 0.07504, 0.3808, 0.1035, 0.3808, 0.1035, 0.3879, 0.04708, 0.01648, 0.04739, 0.00926, 0.07584, 0.009462, 0.07553, 0.01668, 0.01863, 0.01628, 0.01894, 0.009057, 0.04739, 0.00926, 0.04708, 0.01648, 0.01894, 0.009057, 0.01924, 0.001836, 0.04769, 0.002038, 0.04739, 0.00926, 0.04647, 0.03092, 0.04678, 0.0237, 0.07523, 0.02391, 0.07492, 0.03113, 0.01802, 0.03072, 0.01833, 0.0235, 0.04678, 0.0237, 0.04647, 0.03092, 0.01833, 0.0235, 0.01863, 0.01628, 0.04708, 0.01648, 0.04678, 0.0237, 0.1034, 0.03133, 0.1037, 0.02411, 0.1321, 0.02431, 0.1318, 0.03153, 0.07492, 0.03113, 0.07523, 0.02391, 0.1037, 0.02411, 0.1034, 0.03133, 0.07523, 0.02391, 0.07553, 0.01668, 0.104, 0.01689, 0.1037, 0.02411, 0.104, 0.01689, 0.1043, 0.009665, 0.1327, 0.009867, 0.1324, 0.01709, 0.07553, 0.01668, 0.07584, 0.009462, 0.1043, 0.009665, 0.104, 0.01689, 0.07584, 0.009462, 0.07614, 0.002241, 0.1046, 0.002443, 0.1043, 0.009665, 0.1035, 0.3808, 0.1034, 0.3736, 0.1319, 0.3736, 0.1319, 0.3807, 0.07504, 0.3808, 0.07499, 0.3736, 0.1034, 0.3736, 0.1035, 0.3808, 0.07499, 0.3736, 0.07493, 0.3664, 0.1034, 0.3664, 0.1034, 0.3736, 0.01217, 0.5034, 0.006215, 0.2523, 0.0356, 0.2513, 0.03373, 0.5006, 0.1586, 0.5032, 0.1577, 0.2543, 0.006215, 0.2523, 0.01217, 0.5034, 0.1577, 0.2543, 0.1535, 0.008575, 0.01243, 0.008575, 0.006215, 0.2523, 0.0616, 0.01048, 0.04385, 0.1448, 0.01472, 0.1404, 0.04267, 0.006809, 0.07877, 0.008878, 0.0674, 0.1425, 0.04385, 0.1448, 0.0616, 0.01048, 0.06828, 0.1966, 0.07492, 0.03113, 0.1034, 0.03133, 0.09697, 0.1944, 0.02929, 0.502, 0.0412, 0.7472, 0.01345, 0.7461, 0.009707, 0.4999, 0.06311, 0.4972, 0.065, 0.7504, 0.0412, 0.7472, 0.02929, 0.502, 0.065, 0.7504, 0.05912, 0.9937, 0.03619, 0.9937, 0.0412, 0.7472, 0.05517, 0.1405, 0.05514, 0.001953, 0.07917, 0.005499, 0.06843, 0.1425, 0.03322, 0.1416, 0.02947, 0.003925, 0.05514, 0.001953, 0.05517, 0.1405, 0.1947, 0.1979, 0.189, 0.368, 0.1605, 0.368, 0.1632, 0.2002, 0.1535, 0.2499, 0.1575, 0.005773, 0.1775, 0.005779, 0.1761, 0.2528, 0.119, 0.7469, 0.1159, 0.9942, 0.09595, 0.9942, 0.09492, 0.7458, 0.02977, 0.7495, 0.02787, 0.9942, 0.007899, 0.9942, 0.00384, 0.7433, 0.07015, 0.2503, 0.07363, 0.005757, 0.09353, 0.005753, 0.09492, 0.2493, 0.1403, 0.9467, 0.1175, 0.9498, 0.1175, 0.9401, 0.1403, 0.937, 0.0492, 0.9406, 0.02643, 0.9375, 0.02643, 0.9278, 0.0492, 0.9309, 0.09474, 0.9467, 0.07197, 0.9436, 0.07197, 0.934, 0.09474, 0.937, 0.09474, 0.9661, 0.07197, 0.963, 0.07197, 0.9533, 0.09474, 0.9564, 0.0492, 0.9599, 0.02643, 0.9569, 0.02643, 0.9472, 0.0492, 0.9503, 0.1858, 0.9406, 0.1631, 0.9436, 0.1631, 0.934, 0.1858, 0.9309, 0.1858, 0.9599, 0.1631, 0.963, 0.1631, 0.9533, 0.1858, 0.9503, 0.1403, 0.9661, 0.1175, 0.9692, 0.1175, 0.9595, 0.1403, 0.9564, 0.06724, 0.7463, 0.07585, 0.5023, 0.09254, 0.4995, 0.09478, 0.7472, 0.03377, 0.7514, 0.03202, 0.4992, 0.0574, 0.5021, 0.05786, 0.7459, 0.03415, 0.2529, 0.03383, 0.005766, 0.05373, 0.005762, 0.05913, 0.2523, 0.03943, 0.2559, 0.03485, 0.5007, 0.01585, 0.4995, 0.01193, 0.2522, 0.07213, 0.2529, 0.07043, 0.4959, 0.04662, 0.5032, 0.05266, 0.2548, 0.06516, 0.7454, 0.0678, 0.9942, 0.04783, 0.9942, 0.04956, 0.7452, 0.1218, 0.2515, 0.1131, 0.5008, 0.09532, 0.4987, 0.09918, 0.2521, 0.1556, 0.2522, 0.1565, 0.5007, 0.1384, 0.496, 0.1356, 0.2533, 0.1537, 0.748, 0.1557, 0.9942, 0.1358, 0.9942, 0.1427, 0.7501, 0.154, 0.7488, 0.1554, 0.4983, 0.1685, 0.4992, 0.1775, 0.7475, 0.1223, 0.7452, 0.1161, 0.5006, 0.1368, 0.4999, 0.1357, 0.747, 0.1198, 0.2568, 0.1175, 0.00576, 0.1375, 0.005766, 0.1314, 0.2534, 0.1161, 0.5006, 0.1198, 0.2568, 0.1314, 0.2534, 0.1368, 0.4999, 0.09798, 0.4995, 0.09355, 0.2493, 0.1198, 0.2568, 0.1161, 0.5006, 0.09355, 0.2493, 0.0975, 0.005753, 0.1175, 0.00576, 0.1198, 0.2568, 0.1155, 0.9942, 0.1223, 0.7452, 0.1357, 0.747, 0.1355, 0.9942, 0.09548, 0.9942, 0.09597, 0.7472, 0.1223, 0.7452, 0.1155, 0.9942, 0.09597, 0.7472, 0.09798, 0.4995, 0.1161, 0.5006, 0.1223, 0.7452, 0.1555, 0.9942, 0.154, 0.7488, 0.1775, 0.7475, 0.1755, 0.9942, 0.1355, 0.9942, 0.1357, 0.747, 0.154, 0.7488, 0.1555, 0.9942, 0.1357, 0.747, 0.1368, 0.4999, 0.1554, 0.4983, 0.154, 0.7488, 0.1565, 0.5007, 0.1537, 0.748, 0.1427, 0.7501, 0.1384, 0.496, 0.1749, 0.5007, 0.1748, 0.7471, 0.1537, 0.748, 0.1565, 0.5007, 0.1748, 0.7471, 0.1757, 0.9942, 0.1557, 0.9942, 0.1537, 0.748, 0.1557, 0.005753, 0.1556, 0.2522, 0.1356, 0.2533, 0.1358, 0.005753, 0.1757, 0.005753, 0.1756, 0.2524, 0.1556, 0.2522, 0.1557, 0.005753, 0.1756, 0.2524, 0.1749, 0.5007, 0.1565, 0.5007, 0.1556, 0.2522, 0.1159, 0.005753, 0.1218, 0.2515, 0.09918, 0.2521, 0.09595, 0.005753, 0.1358, 0.005753, 0.1356, 0.2533, 0.1218, 0.2515, 0.1159, 0.005753, 0.1356, 0.2533, 0.1384, 0.496, 0.1131, 0.5008, 0.1218, 0.2515, 0.07043, 0.4959, 0.06516, 0.7454, 0.04956, 0.7452, 0.04662, 0.5032, 0.08439, 0.4988, 0.09355, 0.7459, 0.06516, 0.7454, 0.07043, 0.4959, 0.09355, 0.7459, 0.08777, 0.9942, 0.0678, 0.9942, 0.06516, 0.7454, 0.07358, 0.005811, 0.07213, 0.2529, 0.05266, 0.2548, 0.05361, 0.005792, 0.09355, 0.00583, 0.0818, 0.2522, 0.07213, 0.2529, 0.07358, 0.005811, 0.0818, 0.2522, 0.08439, 0.4988, 0.07043, 0.4959, 0.07213, 0.2529, 0.03364, 0.005772, 0.03943, 0.2559, 0.01193, 0.2522, 0.01368, 0.005753, 0.05361, 0.005792, 0.05266, 0.2548, 0.03943, 0.2559, 0.03364, 0.005772, 0.05266, 0.2548, 0.04662, 0.5032, 0.03485, 0.5007, 0.03943, 0.2559, 0.03202, 0.4992, 0.03415, 0.2529, 0.05913, 0.2523, 0.0574, 0.5021, 0.01815, 0.5004, 0.01353, 0.2566, 0.03415, 0.2529, 0.03202, 0.4992, 0.01353, 0.2566, 0.01393, 0.00577, 0.03383, 0.005766, 0.03415, 0.2529, 0.03522, 0.9942, 0.03377, 0.7514, 0.05786, 0.7459, 0.05512, 0.9942, 0.01532, 0.9942, 0.01422, 0.7477, 0.03377, 0.7514, 0.03522, 0.9942, 0.01422, 0.7477, 0.01815, 0.5004, 0.03202, 0.4992, 0.03377, 0.7514, 0.07502, 0.9942, 0.06724, 0.7463, 0.09478, 0.7472, 0.09492, 0.9942, 0.05512, 0.9942, 0.05786, 0.7459, 0.06724, 0.7463, 0.07502, 0.9942, 0.05786, 0.7459, 0.0574, 0.5021, 0.07585, 0.5023, 0.06724, 0.7463, 0.1631, 0.963, 0.1403, 0.9661, 0.1403, 0.9564, 0.1631, 0.9533, 0.1631, 0.9727, 0.1403, 0.9758, 0.1403, 0.9661, 0.1631, 0.963, 0.1403, 0.9758, 0.1175, 0.9789, 0.1175, 0.9692, 0.1403, 0.9661, 0.2086, 0.9569, 0.1858, 0.9599, 0.1858, 0.9503, 0.2086, 0.9472, 0.2086, 0.9665, 0.1858, 0.9696, 0.1858, 0.9599, 0.2086, 0.9569, 0.1858, 0.9696, 0.1631, 0.9727, 0.1631, 0.963, 0.1858, 0.9599, 0.2086, 0.9375, 0.1858, 0.9406, 0.1858, 0.9309, 0.2086, 0.9278, 0.2086, 0.9472, 0.1858, 0.9503, 0.1858, 0.9406, 0.2086, 0.9375, 0.1858, 0.9503, 0.1631, 0.9533, 0.1631, 0.9436, 0.1858, 0.9406, 0.07197, 0.963, 0.0492, 0.9599, 0.0492, 0.9503, 0.07197, 0.9533, 0.07197, 0.9727, 0.0492, 0.9696, 0.0492, 0.9599, 0.07197, 0.963, 0.0492, 0.9696, 0.02643, 0.9665, 0.02643, 0.9569, 0.0492, 0.9599, 0.1175, 0.9692, 0.09474, 0.9661, 0.09474, 0.9564, 0.1175, 0.9595, 0.1175, 0.9789, 0.09474, 0.9758, 0.09474, 0.9661, 0.1175, 0.9692, 0.09474, 0.9758, 0.07197, 0.9727, 0.07197, 0.963, 0.09474, 0.9661, 0.1175, 0.9498, 0.09474, 0.9467, 0.09474, 0.937, 0.1175, 0.9401, 0.1175, 0.9595, 0.09474, 0.9564, 0.09474, 0.9467, 0.1175, 0.9498, 0.09474, 0.9564, 0.07197, 0.9533, 0.07197, 0.9436, 0.09474, 0.9467, 0.07197, 0.9436, 0.0492, 0.9406, 0.0492, 0.9309, 0.07197, 0.934, 0.07197, 0.9533, 0.0492, 0.9503, 0.0492, 0.9406, 0.07197, 0.9436, 0.0492, 0.9503, 0.02643, 0.9472, 0.02643, 0.9375, 0.0492, 0.9406, 0.1631, 0.9436, 0.1403, 0.9467, 0.1403, 0.937, 0.1631, 0.934, 0.1631, 0.9533, 0.1403, 0.9564, 0.1403, 0.9467, 0.1631, 0.9436, 0.1403, 0.9564, 0.1175, 0.9595, 0.1175, 0.9498, 0.1403, 0.9467, 0.07585, 0.5023, 0.07015, 0.2503, 0.09492, 0.2493, 0.09254, 0.4995, 0.0574, 0.5021, 0.05913, 0.2523, 0.07015, 0.2503, 0.07585, 0.5023, 0.05913, 0.2523, 0.05373, 0.005762, 0.07363, 0.005757, 0.07015, 0.2503, 0.03485, 0.5007, 0.02977, 0.7495, 0.00384, 0.7433, 0.01585, 0.4995, 0.04662, 0.5032, 0.04956, 0.7452, 0.02977, 0.7495, 0.03485, 0.5007, 0.04956, 0.7452, 0.04783, 0.9942, 0.02787, 0.9942, 0.02977, 0.7495, 0.1131, 0.5008, 0.119, 0.7469, 0.09492, 0.7458, 0.09532, 0.4987, 0.1384, 0.496, 0.1427, 0.7501, 0.119, 0.7469, 0.1131, 0.5008, 0.1427, 0.7501, 0.1358, 0.9942, 0.1159, 0.9942, 0.119, 0.7469, 0.1554, 0.4983, 0.1535, 0.2499, 0.1761, 0.2528, 0.1685, 0.4992, 0.1368, 0.4999, 0.1314, 0.2534, 0.1535, 0.2499, 0.1554, 0.4983, 0.1314, 0.2534, 0.1375, 0.005766, 0.1575, 0.005773, 0.1535, 0.2499, 0.8007, 0.484, 0.7993, 0.4493, 0.8971, 0.4577, 0.8977, 0.4877, 0.4983, 0.4032, 0.4984, 0.3889, 0.7365, 0.3893, 0.7348, 0.4042, 0.4429, 0.4825, 0.4412, 0.5224, 0.3394, 0.5161, 0.3407, 0.4832, 0.4982, 0.4331, 0.4983, 0.4188, 0.7364, 0.4191, 0.7347, 0.4341, 0.8525, 0.7758, 0.8525, 0.9951, 0.7857, 0.9879, 0.7861, 0.7758, 0.8529, 0.7768, 0.8529, 0.5574, 0.9197, 0.5646, 0.9193, 0.7768, 0.8529, 0.9961, 0.8529, 0.7768, 0.9193, 0.7768, 0.9197, 0.9889, 0.7348, 0.9703, 0.7357, 0.7768, 0.7882, 0.7768, 0.7878, 0.9891, 0.7357, 0.7768, 0.7348, 0.5832, 0.7878, 0.5644, 0.7882, 0.7768, 0.8525, 0.5564, 0.8525, 0.7758, 0.7861, 0.7758, 0.7857, 0.5636, 0.9706, 0.5822, 0.9697, 0.7758, 0.9172, 0.7758, 0.9176, 0.5634, 0.9697, 0.7758, 0.9706, 0.9694, 0.9176, 0.9881, 0.9172, 0.7758, 0.4982, 0.4474, 0.4982, 0.4331, 0.7347, 0.4341, 0.7363, 0.449, 0.2601, 0.4471, 0.2618, 0.4321, 0.4982, 0.4331, 0.4982, 0.4474, 0.2618, 0.4321, 0.2602, 0.4172, 0.4983, 0.4188, 0.4982, 0.4331, 0.4415, 0.4478, 0.4429, 0.4825, 0.3407, 0.4832, 0.3396, 0.4535, 0.6178, 0.4775, 0.6161, 0.4924, 0.5399, 0.4862, 0.5393, 0.4563, 0.6161, 0.4924, 0.6176, 0.5069, 0.5391, 0.5193, 0.5399, 0.4862, 0.4983, 0.4175, 0.4983, 0.4032, 0.7348, 0.4042, 0.7364, 0.4191, 0.2602, 0.4172, 0.2619, 0.4023, 0.4983, 0.4032, 0.4983, 0.4175, 0.2619, 0.4023, 0.2603, 0.3873, 0.4984, 0.3889, 0.4983, 0.4032, 0.799, 0.5239, 0.8007, 0.484, 0.8977, 0.4877, 0.8969, 0.5208, 0.6177, 0.5029, 0.6191, 0.4885, 0.6985, 0.4847, 0.6972, 0.5176, 0.6191, 0.4885, 0.6178, 0.4735, 0.6974, 0.4549, 0.6985, 0.4847, 0.3396, 0.4535, 0.3407, 0.4832, 0.2613, 0.487, 0.26, 0.472, 0.6972, 0.5176, 0.6985, 0.4847, 0.8007, 0.484, 0.799, 0.5239, 0.3407, 0.4832, 0.3394, 0.5161, 0.2598, 0.5015, 0.2613, 0.487, 0.7857, 0.5636, 0.7861, 0.7758, 0.7352, 0.7758, 0.7343, 0.5822, 0.9197, 0.9889, 0.9193, 0.7768, 0.9702, 0.7768, 0.9711, 0.9703, 0.6985, 0.4847, 0.6974, 0.4549, 0.7993, 0.4493, 0.8007, 0.484, 0.9193, 0.7768, 0.9197, 0.5646, 0.9711, 0.5832, 0.9702, 0.7768, 0.7861, 0.7758, 0.7857, 0.9879, 0.7343, 0.9694, 0.7352, 0.7758, 0.7882, 0.7768, 0.7878, 0.5644, 0.8529, 0.5574, 0.8529, 0.7768, 0.5399, 0.4862, 0.5391, 0.5193, 0.4412, 0.5224, 0.4429, 0.4825, 0.5393, 0.4563, 0.5399, 0.4862, 0.4429, 0.4825, 0.4415, 0.4478, 0.9176, 0.5634, 0.9172, 0.7758, 0.8525, 0.7758, 0.8525, 0.5564, 0.8977, 0.4877, 0.8971, 0.4577, 0.9756, 0.479, 0.9739, 0.4939, 0.7878, 0.9891, 0.7882, 0.7768, 0.8529, 0.7768, 0.8529, 0.9961, 0.8969, 0.5208, 0.8977, 0.4877, 0.9739, 0.4939, 0.9754, 0.5084, 0.9172, 0.7758, 0.9176, 0.9881, 0.8525, 0.9951, 0.8525, 0.7758, 0.9563, 0.5139, 0.9402, 0.5137, 0.9391, 0.02155, 0.9563, 0.02392, 0.9563, 0.08413, 0.9563, 0.1438, 0.9562, 0.2034, 0.9563, 0.2676, 0.9562, 0.3268, 0.9562, 0.3892, 0.9562, 0.4529, 0.9804, 0.3933, 0.9631, 0.3957, 0.9651, 0.02294, 0.9807, 0.02155, 0.9807, 0.0688, 0.9807, 0.1158, 0.9805, 0.1618, 0.9805, 0.2087, 0.9804, 0.2533, 0.9804, 0.298, 0.9804, 0.3467, 0.9812, 0.02155, 0.9967, 0.02187, 0.9967, 0.5164, 0.981, 0.5167, 0.9808, 0.4541, 0.9808, 0.3951, 0.9807, 0.3313, 0.981, 0.2687, 0.981, 0.2101, 0.9811, 0.1465, 0.9809, 0.08714, 0.9777, 0.5147, 0.962, 0.5146, 0.9618, 0.1461, 0.9778, 0.1404, 0.9778, 0.1921, 0.9778, 0.235, 0.9778, 0.2801, 0.9778, 0.3275, 0.9778, 0.3741, 0.9777, 0.4192, 0.9778, 0.4647, 0.2915, 0.08537, 0.2515, 0.08576, 0.2483, 0.0232, 0.2943, 0.02303, 0.9651, 0.02294, 0.9631, 0.3957, 0.9604, 0.3881, 0.9564, 0.3419, 0.958, 0.2995, 0.9616, 0.2519, 0.9585, 0.2068, 0.9576, 0.1615, 0.9604, 0.1177, 0.9563, 0.07567, 0.9617, 0.0313, 0.6359, 0.08942, 0.5957, 0.09022, 0.5949, 0.02983, 0.6364, 0.02952, 0.9312, 0.02155, 0.9312, 0.5161, 0.9235, 0.5108, 0.9261, 0.4472, 0.9256, 0.3897, 0.9255, 0.3304, 0.925, 0.2681, 0.9239, 0.2088, 0.9253, 0.1472, 0.9245, 0.08885, 0.9217, 0.0277, 0.9391, 0.02155, 0.9402, 0.5137, 0.9328, 0.5073, 0.938, 0.4469, 0.9326, 0.3892, 0.9312, 0.3267, 0.9385, 0.2678, 0.9332, 0.206, 0.9315, 0.1479, 0.9328, 0.08475, 0.9361, 0.0289, 0.9618, 0.1461, 0.962, 0.5146, 0.958, 0.5043, 0.9583, 0.4615, 0.958, 0.4178, 0.9584, 0.3717, 0.9544, 0.3283, 0.9543, 0.2832, 0.9543, 0.2369, 0.9548, 0.1949, 0.9543, 0.1498, 0.8018, 0.08972, 0.7603, 0.08801, 0.7594, 0.02951, 0.7994, 0.02975, 0.8028, 0.3287, 0.761, 0.3308, 0.7613, 0.2684, 0.8008, 0.2716, 0.6383, 0.3299, 0.5934, 0.3311, 0.5934, 0.2694, 0.6339, 0.2702, 0.7175, 0.328, 0.6779, 0.3319, 0.6774, 0.2714, 0.7173, 0.2678, 0.7204, 0.4514, 0.6789, 0.448, 0.6762, 0.3913, 0.7196, 0.3884, 0.6358, 0.4494, 0.5935, 0.4524, 0.5939, 0.3893, 0.6379, 0.389, 0.8838, 0.3285, 0.843, 0.3283, 0.8428, 0.2681, 0.8834, 0.2705, 0.884, 0.4468, 0.8413, 0.4497, 0.8424, 0.3887, 0.8862, 0.3895, 0.8026, 0.4478, 0.7622, 0.4486, 0.7611, 0.3892, 0.8012, 0.3882, 0.8824, 0.08855, 0.8423, 0.08848, 0.8419, 0.02645, 0.8822, 0.02752, 0.8831, 0.2099, 0.8443, 0.2071, 0.8402, 0.1509, 0.8849, 0.1478, 0.7999, 0.2091, 0.7586, 0.2076, 0.7604, 0.1493, 0.8001, 0.1471, 0.7182, 0.08749, 0.677, 0.08964, 0.6751, 0.02897, 0.7178, 0.02785, 0.7205, 0.2076, 0.6774, 0.2118, 0.6753, 0.1505, 0.7184, 0.1475, 0.6344, 0.2096, 0.5938, 0.2104, 0.5952, 0.1479, 0.6346, 0.1483, 0.6774, 0.2118, 0.6344, 0.2096, 0.6346, 0.1483, 0.6753, 0.1505, 0.6774, 0.2714, 0.6339, 0.2702, 0.6344, 0.2096, 0.6774, 0.2118, 0.6339, 0.2702, 0.5934, 0.2694, 0.5938, 0.2104, 0.6344, 0.2096, 0.7586, 0.2076, 0.7205, 0.2076, 0.7184, 0.1475, 0.7604, 0.1493, 0.7613, 0.2684, 0.7173, 0.2678, 0.7205, 0.2076, 0.7586, 0.2076, 0.7173, 0.2678, 0.6774, 0.2714, 0.6774, 0.2118, 0.7205, 0.2076, 0.7603, 0.08801, 0.7182, 0.08749, 0.7178, 0.02785, 0.7594, 0.02951, 0.7604, 0.1493, 0.7184, 0.1475, 0.7182, 0.08749, 0.7603, 0.08801, 0.7184, 0.1475, 0.6753, 0.1505, 0.677, 0.08964, 0.7182, 0.08749, 0.8443, 0.2071, 0.7999, 0.2091, 0.8001, 0.1471, 0.8402, 0.1509, 0.8428, 0.2681, 0.8008, 0.2716, 0.7999, 0.2091, 0.8443, 0.2071, 0.8008, 0.2716, 0.7613, 0.2684, 0.7586, 0.2076, 0.7999, 0.2091, 0.9239, 0.2088, 0.8831, 0.2099, 0.8849, 0.1478, 0.9253, 0.1472, 0.925, 0.2681, 0.8834, 0.2705, 0.8831, 0.2099, 0.9239, 0.2088, 0.8834, 0.2705, 0.8428, 0.2681, 0.8443, 0.2071, 0.8831, 0.2099, 0.9245, 0.08885, 0.8824, 0.08855, 0.8822, 0.02752, 0.9217, 0.0277, 0.9253, 0.1472, 0.8849, 0.1478, 0.8824, 0.08855, 0.9245, 0.08885, 0.8849, 0.1478, 0.8402, 0.1509, 0.8423, 0.08848, 0.8824, 0.08855, 0.8413, 0.4497, 0.8026, 0.4478, 0.8012, 0.3882, 0.8424, 0.3887, 0.8439, 0.5074, 0.8034, 0.5101, 0.8026, 0.4478, 0.8413, 0.4497, 0.8034, 0.5101, 0.7617, 0.511, 0.7622, 0.4486, 0.8026, 0.4478, 0.9261, 0.4472, 0.884, 0.4468, 0.8862, 0.3895, 0.9256, 0.3897, 0.9235, 0.5108, 0.8826, 0.5097, 0.884, 0.4468, 0.9261, 0.4472, 0.8826, 0.5097, 0.8439, 0.5074, 0.8413, 0.4497, 0.884, 0.4468, 0.9255, 0.3304, 0.8838, 0.3285, 0.8834, 0.2705, 0.925, 0.2681, 0.9256, 0.3897, 0.8862, 0.3895, 0.8838, 0.3285, 0.9255, 0.3304, 0.8862, 0.3895, 0.8424, 0.3887, 0.843, 0.3283, 0.8838, 0.3285, 0.6789, 0.448, 0.6358, 0.4494, 0.6379, 0.389, 0.6762, 0.3913, 0.6761, 0.5125, 0.6371, 0.5109, 0.6358, 0.4494, 0.6789, 0.448, 0.6371, 0.5109, 0.5945, 0.5082, 0.5935, 0.4524, 0.6358, 0.4494, 0.7622, 0.4486, 0.7204, 0.4514, 0.7196, 0.3884, 0.7611, 0.3892, 0.7617, 0.511, 0.7201, 0.5098, 0.7204, 0.4514, 0.7622, 0.4486, 0.7201, 0.5098, 0.6761, 0.5125, 0.6789, 0.448, 0.7204, 0.4514, 0.761, 0.3308, 0.7175, 0.328, 0.7173, 0.2678, 0.7613, 0.2684, 0.7611, 0.3892, 0.7196, 0.3884, 0.7175, 0.328, 0.761, 0.3308, 0.7196, 0.3884, 0.6762, 0.3913, 0.6779, 0.3319, 0.7175, 0.328, 0.6779, 0.3319, 0.6383, 0.3299, 0.6339, 0.2702, 0.6774, 0.2714, 0.6762, 0.3913, 0.6379, 0.389, 0.6383, 0.3299, 0.6779, 0.3319, 0.6379, 0.389, 0.5939, 0.3893, 0.5934, 0.3311, 0.6383, 0.3299, 0.843, 0.3283, 0.8028, 0.3287, 0.8008, 0.2716, 0.8428, 0.2681, 0.8424, 0.3887, 0.8012, 0.3882, 0.8028, 0.3287, 0.843, 0.3283, 0.8012, 0.3882, 0.7611, 0.3892, 0.761, 0.3308, 0.8028, 0.3287, 0.8423, 0.08848, 0.8018, 0.08972, 0.7994, 0.02975, 0.8419, 0.02645, 0.8402, 0.1509, 0.8001, 0.1471, 0.8018, 0.08972, 0.8423, 0.08848, 0.8001, 0.1471, 0.7604, 0.1493, 0.7603, 0.08801, 0.8018, 0.08972, 0.677, 0.08964, 0.6359, 0.08942, 0.6364, 0.02952, 0.6751, 0.02897, 0.6753, 0.1505, 0.6346, 0.1483, 0.6359, 0.08942, 0.677, 0.08964, 0.6346, 0.1483, 0.5952, 0.1479, 0.5957, 0.09022, 0.6359, 0.08942, 0.4614, 0.08759, 0.4205, 0.08684, 0.4208, 0.02184, 0.4645, 0.02332, 0.4635, 0.3334, 0.4199, 0.3323, 0.4188, 0.2682, 0.4618, 0.2715, 0.2927, 0.3309, 0.2499, 0.3298, 0.2498, 0.2711, 0.2932, 0.2703, 0.3773, 0.3338, 0.3375, 0.3312, 0.337, 0.2693, 0.3769, 0.2701, 0.3771, 0.4547, 0.3343, 0.4527, 0.3335, 0.3926, 0.3791, 0.3909, 0.291, 0.4555, 0.2518, 0.4527, 0.2487, 0.3933, 0.2925, 0.3935, 0.5497, 0.332, 0.5032, 0.3317, 0.5073, 0.2704, 0.5488, 0.2709, 0.5467, 0.4546, 0.5059, 0.4552, 0.5047, 0.3919, 0.5478, 0.3934, 0.4647, 0.4553, 0.4219, 0.4548, 0.4215, 0.3937, 0.4654, 0.3917, 0.5466, 0.08307, 0.5065, 0.08752, 0.5061, 0.02646, 0.5457, 0.02282, 0.5471, 0.2072, 0.5036, 0.208, 0.5042, 0.1457, 0.5472, 0.1482, 0.461, 0.2086, 0.4226, 0.2096, 0.4188, 0.149, 0.4626, 0.1467, 0.3795, 0.08648, 0.3335, 0.08663, 0.3363, 0.02467, 0.3779, 0.02155, 0.3793, 0.2081, 0.3377, 0.21, 0.3344, 0.1481, 0.3786, 0.1486, 0.2929, 0.2095, 0.2528, 0.2085, 0.2509, 0.1448, 0.293, 0.1488, 0.3377, 0.21, 0.2929, 0.2095, 0.293, 0.1488, 0.3344, 0.1481, 0.337, 0.2693, 0.2932, 0.2703, 0.2929, 0.2095, 0.3377, 0.21, 0.2932, 0.2703, 0.2498, 0.2711, 0.2528, 0.2085, 0.2929, 0.2095, 0.4226, 0.2096, 0.3793, 0.2081, 0.3786, 0.1486, 0.4188, 0.149, 0.4188, 0.2682, 0.3769, 0.2701, 0.3793, 0.2081, 0.4226, 0.2096, 0.3769, 0.2701, 0.337, 0.2693, 0.3377, 0.21, 0.3793, 0.2081, 0.4205, 0.08684, 0.3795, 0.08648, 0.3779, 0.02155, 0.4208, 0.02184, 0.4188, 0.149, 0.3786, 0.1486, 0.3795, 0.08648, 0.4205, 0.08684, 0.3786, 0.1486, 0.3344, 0.1481, 0.3335, 0.08663, 0.3795, 0.08648, 0.5036, 0.208, 0.461, 0.2086, 0.4626, 0.1467, 0.5042, 0.1457, 0.5073, 0.2704, 0.4618, 0.2715, 0.461, 0.2086, 0.5036, 0.208, 0.4618, 0.2715, 0.4188, 0.2682, 0.4226, 0.2096, 0.461, 0.2086, 0.5893, 0.2107, 0.5471, 0.2072, 0.5472, 0.1482, 0.5897, 0.1483, 0.5934, 0.2699, 0.5488, 0.2709, 0.5471, 0.2072, 0.5893, 0.2107, 0.5488, 0.2709, 0.5073, 0.2704, 0.5036, 0.208, 0.5471, 0.2072, 0.5889, 0.08468, 0.5466, 0.08307, 0.5457, 0.02282, 0.5934, 0.02367, 0.5897, 0.1483, 0.5472, 0.1482, 0.5466, 0.08307, 0.5889, 0.08468, 0.5472, 0.1482, 0.5042, 0.1457, 0.5065, 0.08752, 0.5466, 0.08307, 0.5059, 0.4552, 0.4647, 0.4553, 0.4654, 0.3917, 0.5047, 0.3919, 0.5037, 0.5163, 0.4625, 0.5185, 0.4647, 0.4553, 0.5059, 0.4552, 0.4625, 0.5185, 0.4214, 0.5181, 0.4219, 0.4548, 0.4647, 0.4553, 0.5933, 0.4534, 0.5467, 0.4546, 0.5478, 0.3934, 0.5933, 0.3938, 0.5916, 0.5136, 0.5486, 0.5154, 0.5467, 0.4546, 0.5933, 0.4534, 0.5486, 0.5154, 0.5037, 0.5163, 0.5059, 0.4552, 0.5467, 0.4546, 0.5887, 0.3341, 0.5497, 0.332, 0.5488, 0.2709, 0.5934, 0.2699, 0.5933, 0.3938, 0.5478, 0.3934, 0.5497, 0.332, 0.5887, 0.3341, 0.5478, 0.3934, 0.5047, 0.3919, 0.5032, 0.3317, 0.5497, 0.332, 0.3343, 0.4527, 0.291, 0.4555, 0.2925, 0.3935, 0.3335, 0.3926, 0.3357, 0.514, 0.2924, 0.5161, 0.291, 0.4555, 0.3343, 0.4527, 0.2924, 0.5161, 0.2488, 0.5183, 0.2518, 0.4527, 0.291, 0.4555, 0.4219, 0.4548, 0.3771, 0.4547, 0.3791, 0.3909, 0.4215, 0.3937, 0.4214, 0.5181, 0.3781, 0.5175, 0.3771, 0.4547, 0.4219, 0.4548, 0.3781, 0.5175, 0.3357, 0.514, 0.3343, 0.4527, 0.3771, 0.4547, 0.4199, 0.3323, 0.3773, 0.3338, 0.3769, 0.2701, 0.4188, 0.2682, 0.4215, 0.3937, 0.3791, 0.3909, 0.3773, 0.3338, 0.4199, 0.3323, 0.3791, 0.3909, 0.3335, 0.3926, 0.3375, 0.3312, 0.3773, 0.3338, 0.3375, 0.3312, 0.2927, 0.3309, 0.2932, 0.2703, 0.337, 0.2693, 0.3335, 0.3926, 0.2925, 0.3935, 0.2927, 0.3309, 0.3375, 0.3312, 0.2925, 0.3935, 0.2487, 0.3933, 0.2499, 0.3298, 0.2927, 0.3309, 0.5032, 0.3317, 0.4635, 0.3334, 0.4618, 0.2715, 0.5073, 0.2704, 0.5047, 0.3919, 0.4654, 0.3917, 0.4635, 0.3334, 0.5032, 0.3317, 0.4654, 0.3917, 0.4215, 0.3937, 0.4199, 0.3323, 0.4635, 0.3334, 0.5065, 0.08752, 0.4614, 0.08759, 0.4645, 0.02332, 0.5061, 0.02646, 0.5042, 0.1457, 0.4626, 0.1467, 0.4614, 0.08759, 0.5065, 0.08752, 0.4626, 0.1467, 0.4188, 0.149, 0.4205, 0.08684, 0.4614, 0.08759, 0.3335, 0.08663, 0.2915, 0.08537, 0.2943, 0.02303, 0.3363, 0.02467, 0.3344, 0.1481, 0.293, 0.1488, 0.2915, 0.08537, 0.3335, 0.08663, 0.293, 0.1488, 0.2509, 0.1448, 0.2515, 0.08576, 0.2915, 0.08537])
me_cube_016.materials.append(mat_tent)
me_cube_016.use_remesh_preserve_volume = False
me_cube_016.use_remesh_preserve_attributes = False
me_cube_016.use_mirror_vertex_groups = False
me_cube_016.update()

# ---- objects
ob_prop_tent = bpy.data.objects.new('prop_tent', me_cube_016)

# ---- transforms, parenting, visibility, modifiers, constraints
ob_prop_tent.location = (0.04528, -5.507e-14, -7.399e-21)
ob_prop_tent.lineart.crease_threshold = 0.0

# ---- collection membership
col_collection_1.objects.link(ob_prop_tent)

# ---- scene / render settings (as saved in the file)
scene.frame_start = 1; scene.frame_end = 250; scene.frame_set(1)
scene.render.engine = 'BLENDER_EEVEE_NEXT'
scene.render.resolution_percentage = 50
scene.render.dither_intensity = 0.0
scene.cycles.use_denoising = False
scene.cycles.samples = 128
scene.cycles.sampling_pattern = 'TABULATED_SOBOL'
scene.cycles.use_adaptive_sampling = False
scene.cycles.use_light_tree = False
scene.cycles.blur_glossy = 0.0
scene.cycles.sample_clamp_indirect = 0.0
scene.view_settings.view_transform = 'Standard'
bpy.context.view_layer.update()

# ---- added for rendering (the .blend has no active camera and no usable light): camera, sun
cam_auto = bpy.data.cameras.new('AutoCamera')
cam_auto.lens = 50.0
cam_auto.sensor_width = 36.0
cam_auto.clip_end = 1438.93
ob_auto_camera = bpy.data.objects.new('AutoCamera', cam_auto)
scene.collection.objects.link(ob_auto_camera)
ob_auto_camera.location = (81.4375, -72.4671, 84.9728)
ob_auto_camera.rotation_euler = (1.09748, -7.21219e-08, 0.694738)
scene.camera = ob_auto_camera
light_auto_sun = bpy.data.lights.new('AutoSun', 'SUN')
light_auto_sun.energy = 3.0
light_auto_sun.angle = 0.0523599
ob_auto_sun = bpy.data.objects.new('AutoSun', light_auto_sun)
scene.collection.objects.link(ob_auto_sun)
ob_auto_sun.rotation_euler = (0.872665, 0.174533, 0.523599)
bpy.context.view_layer.update()
